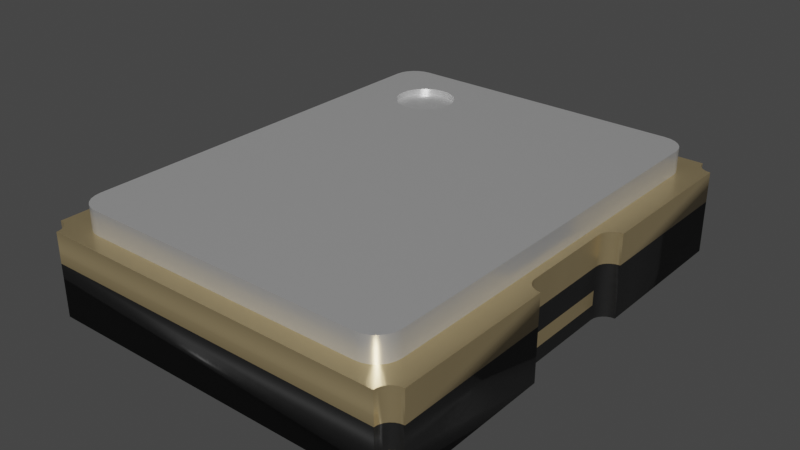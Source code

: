 # Source: Oscillator_SMD_4Pin_1.6x2x0.4mm.blend  (saved by Blender 3.2.14; exported with 4.5.12 LTS)
import bpy
from mathutils import Matrix  # noqa: F401  (used for matrix-valued properties, if any)

bpy.ops.wm.read_factory_settings(use_empty=True)
scene = bpy.context.scene
scene.name = 'Scene'

# ---- collections
col_collection = bpy.data.collections.new('Collection'); scene.collection.children.link(col_collection)

# ---- materials (node trees are filled in below, after node groups)
mat_metal_pins_gold = bpy.data.materials.new('metal_pins_gold')
mat_metal_pins_gold.use_transparent_shadow = False
mat_metal_pins_gold.preview_render_type = 'CUBE'
mat_plastic_chip_detailed = bpy.data.materials.new('plastic_chip_detailed')
mat_plastic_chip_detailed.use_transparent_shadow = False
mat_plastic_chip_detailed.preview_render_type = 'CUBE'
mat_aluminum_lathed = bpy.data.materials.new('aluminum_lathed')
mat_aluminum_lathed.alpha_threshold = 0.0
mat_aluminum_lathed.use_transparent_shadow = False
mat_aluminum_lathed.preview_render_type = 'CUBE'
mat_aluminum_lathed.diffuse_color = (0.6, 0.6, 0.6, 1.0)
mat_aluminum_lathed.specular_color = (0.12, 0.12, 0.12)
mat_aluminum_lathed.roughness = 0.5

# ---- node groups
ng_auto_smooth = bpy.data.node_groups.new('Auto Smooth', 'GeometryNodeTree')
_s = ng_auto_smooth.interface.new_socket(name='Geometry', in_out='OUTPUT', socket_type='NodeSocketGeometry')
_s = ng_auto_smooth.interface.new_socket(name='Geometry', in_out='INPUT', socket_type='NodeSocketGeometry')
_s = ng_auto_smooth.interface.new_socket(name='Angle', in_out='INPUT', socket_type='NodeSocketFloat')
_s.subtype = 'ANGLE'
_s.min_value = 0.0
_s.max_value = 3.142
ng_auto_smooth.is_modifier = True
_N = ng_auto_smooth.nodes; _L = ng_auto_smooth.links
n0 = _N.new('NodeGroupOutput'); n0.name = 'Group Output'; n0.location = (480, -100)
n1 = _N.new('NodeGroupInput'); n1.name = 'Group Input'; n1.location = (-420, -300)
n2 = _N.new('NodeGroupInput'); n2.name = 'Group Input.001'; n2.location = (-60, -100)
n3 = _N.new('GeometryNodeSetShadeSmooth'); n3.name = 'Set Shade Smooth'; n3.location = (120, -100)
n3.domain = 'EDGE'
n4 = _N.new('GeometryNodeSetShadeSmooth'); n4.name = 'Set Shade Smooth.001'; n4.location = (300, -100)
n5 = _N.new('GeometryNodeInputMeshEdgeAngle'); n5.name = 'Edge Angle'; n5.location = (-420, -220)
n6 = _N.new('GeometryNodeInputEdgeSmooth'); n6.name = 'Is Edge Smooth'; n6.location = (-60, -160)
n7 = _N.new('GeometryNodeInputShadeSmooth'); n7.name = 'Is Face Smooth'; n7.location = (-240, -340)
n8 = _N.new('FunctionNodeBooleanMath'); n8.name = 'Boolean Math'; n8.location = (-60, -220)
n9 = _N.new('FunctionNodeCompare'); n9.name = 'Compare'; n9.location = (-240, -180)
n9.operation = 'LESS_EQUAL'
_L.new(n5.outputs[0], n9.inputs[0])
_L.new(n4.outputs[0], n0.inputs[0])
_L.new(n1.outputs[1], n9.inputs[1])
_L.new(n9.outputs[0], n8.inputs[0])
_L.new(n7.outputs[0], n8.inputs[1])
_L.new(n2.outputs[0], n3.inputs[0])
_L.new(n6.outputs[0], n3.inputs[1])
_L.new(n3.outputs[0], n4.inputs[0])
_L.new(n8.outputs[0], n3.inputs[2])
n0.is_active_output = True

# ---- material node trees
mat_metal_pins_gold.use_nodes = True; mat_metal_pins_gold.node_tree.nodes.clear()
_N = mat_metal_pins_gold.node_tree.nodes; _L = mat_metal_pins_gold.node_tree.links
n0 = _N.new('ShaderNodeMapping'); n0.name = 'Mapping'; n0.location = (-1447, -91)
n0.inputs[3].default_value = (4.8, 1.2, 1.1)
n1 = _N.new('ShaderNodeBsdfPrincipled'); n1.name = 'Principled BSDF'; n1.location = (-560, 254)
n1.distribution = 'GGX'
n1.subsurface_method = 'BURLEY'
n1.inputs[1].default_value = 0.7818
n1.inputs[2].default_value = 0.2886
n1.inputs[3].default_value = 1.45
n1.inputs[13].default_value = 0.0
n1.inputs[27].default_value = (0.0, 0.0, 0.0, 1.0)
n1.inputs[28].default_value = 1.0
n2 = _N.new('ShaderNodeOutputMaterial'); n2.name = 'Material Output.002'; n2.location = (-205, 253)
n2.width = 213
n3 = _N.new('ShaderNodeTexNoise'); n3.name = 'Noise Texture.002'; n3.location = (-1228, -73)
n3.inputs[2].default_value = 0.1
n3.inputs[3].default_value = 7.0
n3.inputs[4].default_value = 0.6
n3.inputs[8].default_value = 0.4
n4 = _N.new('ShaderNodeTexCoord'); n4.name = 'Texture Coordinate'; n4.location = (-1636, -116)
n5 = _N.new('ShaderNodeMix'); n5.name = 'Mix.001'; n5.location = (-921, 45)
n5.data_type = 'RGBA'
n5.inputs[6].default_value = (1.0, 0.7849, 0.4141, 1.0)
n5.inputs[7].default_value = (0.1851, 0.1427, 0.0982, 1.0)
n6 = _N.new('ShaderNodeBump'); n6.name = 'Bump.001'; n6.location = (-1001, -227)
n6.inputs[0].default_value = 0.05
n6.inputs[1].default_value = 0.01
n6.inputs[2].default_value = 1.0
_L.new(n1.outputs[0], n2.inputs[0])
_L.new(n3.outputs[0], n6.inputs[3])
_L.new(n0.outputs[0], n3.inputs[0])
_L.new(n3.outputs[0], n5.inputs[0])
_L.new(n4.outputs[3], n0.inputs[0])
_L.new(n5.outputs[2], n1.inputs[0])
_L.new(n6.outputs[0], n1.inputs[5])
n2.is_active_output = True
mat_plastic_chip_detailed.use_nodes = True; mat_plastic_chip_detailed.node_tree.nodes.clear()
_N = mat_plastic_chip_detailed.node_tree.nodes; _L = mat_plastic_chip_detailed.node_tree.links
n0 = _N.new('ShaderNodeTexVoronoi'); n0.name = 'Voronoi Texture'; n0.location = (-17912, 1250)
n1 = _N.new('ShaderNodeOutputMaterial'); n1.name = 'Material Output'; n1.location = (1872, 639)
n2 = _N.new('ShaderNodeNewGeometry'); n2.name = 'Geometry'; n2.location = (961, 1090)
n3 = _N.new('ShaderNodeValToRGB'); n3.name = 'ColorRamp.007'; n3.location = (1181, 773)
while len(n3.color_ramp.elements) > 1: n3.color_ramp.elements.remove(n3.color_ramp.elements[-1])
n3.color_ramp.elements[0].position = 0.3182; n3.color_ramp.elements[0].color = (0.5119, 0.5119, 0.5119, 1.0)
_e = n3.color_ramp.elements.new(0.75); _e.color = (1.0, 0.8921, 0.9277, 1.0)
n4 = _N.new('ShaderNodeTexCoord'); n4.name = 'Texture Coordinate.001'; n4.location = (351, 244)
n5 = _N.new('ShaderNodeBump'); n5.name = 'Bump.001'; n5.location = (1139, 402)
n5.inputs[0].default_value = 0.04
n5.inputs[1].default_value = 1.0
n5.inputs[2].default_value = 1.0
n6 = _N.new('ShaderNodeBsdfPrincipled'); n6.name = 'Principled BSDF'; n6.location = (1501, 615)
n6.distribution = 'GGX'
n6.subsurface_method = 'BURLEY'
n6.inputs[3].default_value = 1.45
n6.inputs[27].default_value = (0.0, 0.0, 0.0, 1.0)
n6.inputs[28].default_value = 1.0
n7 = _N.new('ShaderNodeValToRGB'); n7.name = 'ColorRamp.006'; n7.location = (1181, 1056)
while len(n7.color_ramp.elements) > 1: n7.color_ramp.elements.remove(n7.color_ramp.elements[-1])
n7.color_ramp.elements[0].position = 0.5023; n7.color_ramp.elements[0].color = (0.006974, 0.006974, 0.006974, 1.0)
_e = n7.color_ramp.elements.new(0.5523); _e.color = (0.06171, 0.05594, 0.05776, 1.0)
n8 = _N.new('ShaderNodeTexNoise'); n8.name = 'Noise Texture.002'; n8.location = (690, 352)
n8.inputs[3].default_value = 8.0
n9 = _N.new('ShaderNodeBump'); n9.name = 'Bump'; n9.location = (843, 652)
n9.inputs[0].default_value = 0.1
n9.inputs[1].default_value = 1.0
n9.inputs[2].default_value = 1.0
_L.new(n2.outputs[7], n7.inputs[0])
_L.new(n7.outputs[0], n6.inputs[0])
_L.new(n2.outputs[7], n3.inputs[0])
_L.new(n3.outputs[0], n6.inputs[2])
_L.new(n8.outputs[0], n5.inputs[3])
_L.new(n9.outputs[0], n5.inputs[4])
_L.new(n5.outputs[0], n6.inputs[5])
_L.new(n6.outputs[0], n1.inputs[0])
_L.new(n4.outputs[2], n8.inputs[0])
n1.is_active_output = True
mat_aluminum_lathed.use_nodes = True; mat_aluminum_lathed.node_tree.nodes.clear()
_N = mat_aluminum_lathed.node_tree.nodes; _L = mat_aluminum_lathed.node_tree.links
n0 = _N.new('ShaderNodeOutputMaterial'); n0.name = 'Material Output'; n0.location = (311, 300)
n1 = _N.new('ShaderNodeMapping'); n1.name = 'Mapping'; n1.location = (-765, 243)
n1.inputs[3].default_value = (120.4, 1.0, 1.0)
n2 = _N.new('ShaderNodeTexNoise'); n2.name = 'Noise Texture'; n2.location = (-519, 157)
n2.inputs[2].default_value = 60.0
n2.inputs[3].default_value = 16.0
n2.inputs[4].default_value = 0.8542
n2.inputs[8].default_value = 4.0
n3 = _N.new('ShaderNodeTexCoord'); n3.name = 'Texture Coordinate'; n3.location = (-940, 256)
n4 = _N.new('ShaderNodeValToRGB'); n4.name = 'ColorRamp'; n4.location = (-322, 228)
while len(n4.color_ramp.elements) > 1: n4.color_ramp.elements.remove(n4.color_ramp.elements[-1])
n4.color_ramp.elements[0].position = 0.05909; n4.color_ramp.elements[0].color = (0.0, 0.0, 0.0, 1.0)
_e = n4.color_ramp.elements.new(0.6); _e.color = (1.0, 1.0, 1.0, 1.0)
n5 = _N.new('ShaderNodeBsdfPrincipled'); n5.name = 'Principled BSDF'; n5.location = (36, 293)
n5.distribution = 'GGX'
n5.subsurface_method = 'BURLEY'
n5.inputs[1].default_value = 0.6955
n5.inputs[2].default_value = 0.2841
n5.inputs[3].default_value = 1.45
n5.inputs[13].default_value = 0.7841
n5.inputs[15].default_value = 0.6386
n5.inputs[16].default_value = 0.1205
n5.inputs[20].default_value = 0.0
n5.inputs[27].default_value = (0.0, 0.0, 0.0, 1.0)
n5.inputs[28].default_value = 1.0
_L.new(n5.outputs[0], n0.inputs[0])
_L.new(n1.outputs[0], n2.inputs[0])
_L.new(n2.outputs[1], n4.inputs[0])
_L.new(n4.outputs[0], n5.inputs[0])
_L.new(n3.outputs[2], n1.inputs[0])
n0.is_active_output = True

# ---- world
world_world = bpy.data.worlds.new('World'); scene.world = world_world
world_world.use_nodes = True; world_world.node_tree.nodes.clear()
_N = world_world.node_tree.nodes; _L = world_world.node_tree.links
n0 = _N.new('ShaderNodeOutputWorld'); n0.name = 'World Output'; n0.location = (300, 300)
n1 = _N.new('ShaderNodeBackground'); n1.name = 'Background'; n1.location = (10, 300)
n1.inputs[0].default_value = (0.05088, 0.05088, 0.05088, 1.0)
_L.new(n1.outputs[0], n0.inputs[0])
n0.is_active_output = True
world_world.color = (0.05088, 0.05088, 0.05088)
world_world.use_sun_shadow = False
world_world.sun_shadow_jitter_overblur = 0.0

# ---- meshes
me_shape_9_indexedfaceset = bpy.data.meshes.new('SHAPE_9_IndexedFaceSet')
me_shape_9_indexedfaceset.from_pydata([(0.1033, 0.1378, -0.315), (0.1025, 0.1378, -0.3086), (0.1, 0.1378, -0.3027), (0.09614, 0.1378, -0.2976), (0.09104, 0.1378, -0.2937), (0.08511, 0.1378, -0.2912), (0.07874, 0.1378, -0.2904), (0.07874, 0.08771, -0.2904), (0.1, 0.08771, -0.3027), (-0.09614, 0.1378, 0.2976), (-0.09104, 0.1378, 0.2937), (-0.1033, 0.1378, 0.315), (-0.3763, 0.1378, 0.2976), (-0.3724, 0.1378, 0.3027), (-0.3699, 0.1378, 0.3086), (-0.3691, 0.1378, 0.315), (-0.3691, 0.08771, 0.315), (-0.3724, 0.08771, 0.3027), (-0.3814, 0.08771, 0.2937), (-0.3873, 0.08771, 0.2912), (-0.3937, 0.08771, 0.2904), (-0.3937, 0.08771, -0.2904), (-0.3937, 0.1378, -0.2904), (-0.3691, 0.1378, -0.315), (-0.3699, 0.1378, -0.3086), (-0.3724, 0.1378, -0.3027), (-0.3873, 0.08771, -0.2912), (-0.3814, 0.08771, -0.2937), (-0.3763, 0.08771, -0.2976), (-0.3724, 0.08771, -0.3027), (-0.3699, 0.08771, -0.3086), (-0.3691, 0.08771, -0.315), (-0.1033, 0.1378, -0.315), (-0.08511, 0.1378, -0.2912), (0.3691, 0.08771, -0.315), (0.3814, 0.1378, -0.2937), (0.3763, 0.1378, -0.2976), (0.3763, 0.08771, -0.2976), (0.3814, 0.08771, -0.2937), (0.3937, 0.1378, -0.2904), (0.3699, 0.1378, 0.3086), (0.3724, 0.1378, 0.3027), (0.3937, 0.1378, 0.2904), (0.3724, 0.08771, 0.3027), (0.3699, 0.08771, 0.3086), (0.3691, 0.1378, 0.315), (0.07874, 0.1378, 0.2904), (0.08511, 0.1378, 0.2912), (0.09104, 0.1378, 0.2937), (0.1, 0.1378, 0.3027), (0.1025, 0.1378, 0.3086), (0.1, 0.08771, 0.3027), (0.08511, 0.08771, 0.2912), (0.07874, 0.08771, 0.2904), (-0.07874, 0.1378, 0.2904), (-0.1025, 0.1378, 0.3086), (-0.1, 0.1378, 0.3027), (-0.08511, 0.1378, 0.2912), (0.09614, 0.1378, 0.2976), (0.1033, 0.1378, 0.315), (0.3763, 0.1378, 0.2976), (0.3814, 0.1378, 0.2937), (0.3873, 0.1378, 0.2912), (0.3873, 0.1378, -0.2912), (0.3724, 0.1378, -0.3027), (0.3699, 0.1378, -0.3086), (0.3691, 0.1378, -0.315), (-0.07874, 0.1378, -0.2904), (-0.09104, 0.1378, -0.2937), (-0.09614, 0.1378, -0.2976), (-0.1, 0.1378, -0.3027), (-0.1025, 0.1378, -0.3086), (-0.3763, 0.1378, -0.2976), (-0.3814, 0.1378, -0.2937), (-0.3873, 0.1378, -0.2912), (-0.3937, 0.1378, 0.2904), (-0.3873, 0.1378, 0.2912), (-0.3814, 0.1378, 0.2937), (-0.07874, 0.08771, 0.2904), (0.1025, 0.08771, 0.3086), (0.09104, 0.08771, 0.2937), (0.3724, 0.08771, -0.3027), (0.08511, 0.08771, -0.2912), (0.09104, 0.08771, -0.2937), (0.09614, 0.08771, -0.2976), (-0.08511, 0.08771, -0.2912), (-0.09614, 0.08771, 0.2976), (-0.1, 0.08771, 0.3027), (-0.1025, 0.08771, 0.3086), (-0.3691, 0.000509, 0.315), (-0.3699, 0.000509, 0.3086), (-0.3724, 0.000509, 0.3027), (-0.3763, 0.000509, 0.2976), (-0.3814, 0.000509, 0.2937), (-0.3873, 0.000509, 0.2912), (-0.2165, 0.000509, 0.09843), (-0.2165, 0.04895, 0.09843), (-0.1378, 0.000509, 0.2756), (-0.3226, 0.000509, 0.2756), (-0.3543, 0.04895, 0.257), (-0.3543, 0.04895, 0.09843), (-0.3226, 0.04895, 0.2756), (0.07874, 0.04895, 0.2904), (-0.07874, 0.000509, 0.2904), (0.07874, 0.04895, -0.2904), (0.3937, 0.08771, -0.2904), (0.3873, 0.08771, -0.2912), (-0.3763, 0.08771, 0.2976), (-0.3699, 0.08771, 0.3086), (0.1033, 0.000509, 0.315), (0.07874, 0.000509, 0.2904), (0.1025, 0.000509, 0.3086), (0.09614, 0.08771, 0.2976), (0.3814, 0.08771, 0.2937), (0.3873, 0.08771, 0.2912), (0.1033, 0.08771, -0.315), (0.09614, 0.000509, -0.2976), (0.1, 0.000509, -0.3027), (0.1033, 0.000509, -0.315), (0.1025, 0.08771, -0.3086), (-0.1025, 0.000509, -0.3086), (-0.09614, 0.000509, -0.2976), (-0.09104, 0.000509, -0.2937), (-0.08511, 0.000509, -0.2912), (-0.07874, 0.000509, -0.2904), (-0.07874, 0.08771, -0.2904), (-0.09614, 0.08771, -0.2976), (-0.1025, 0.08771, -0.3086), (-0.1033, 0.08771, -0.315), (-0.3691, 0.04895, -0.315), (-0.1033, 0.000509, -0.315), (-0.3699, 0.04895, -0.3086), (-0.3937, 0.000509, 0.2904), (-0.3691, 0.04895, 0.315), (-0.08511, 0.000509, 0.2912), (-0.1033, 0.08771, 0.315), (-0.08511, 0.08771, 0.2912), (-0.1378, 0.000509, -0.2756), (-0.3543, 0.000509, 0.257), (-0.1033, 0.000509, 0.315), (-0.1025, 0.000509, 0.3086), (-0.1, 0.000509, 0.3027), (-0.09614, 0.000509, 0.2976), (-0.09104, 0.000509, 0.2937), (0.08511, 0.000509, 0.2912), (0.09104, 0.000509, 0.2937), (0.09614, 0.000509, 0.2976), (0.1, 0.000509, 0.3027), (0.3543, 0.000509, -0.09843), (0.1378, 0.000509, -0.09843), (0.1378, 0.000509, -0.2756), (0.07874, 0.000509, -0.2904), (0.08511, 0.000509, -0.2912), (0.09104, 0.000509, -0.2937), (0.1025, 0.000509, -0.3086), (-0.1, 0.000509, -0.3027), (-0.1378, 0.04895, 0.2756), (-0.1378, 0.04895, 0.1772), (-0.1378, 0.000509, 0.1772), (-0.3543, 0.000509, 0.09843), (-0.3937, 0.04895, 0.2904), (-0.3699, 0.04895, 0.3086), (-0.3724, 0.04895, 0.3027), (-0.3763, 0.04895, 0.2976), (-0.3814, 0.04895, 0.2937), (-0.3873, 0.04895, 0.2912), (0.1378, 0.000509, 0.2756), (0.3226, 0.04895, 0.2756), (0.3226, 0.000509, 0.2756), (0.3543, 0.04895, 0.257), (0.1378, 0.04895, 0.09843), (0.3543, 0.04895, 0.09843), (0.1378, 0.04895, 0.2756), (0.3873, 0.04895, 0.2912), (0.3814, 0.04895, 0.2937), (0.3763, 0.04895, 0.2976), (0.1378, 0.04895, -0.09843), (0.3937, 0.04895, -0.2904), (0.3543, 0.04895, -0.257), (0.3226, 0.000509, -0.2756), (0.3691, 0.000509, -0.315), (0.3226, 0.04895, -0.2756), (0.3691, 0.04895, -0.315), (0.3763, 0.04895, -0.2976), (0.3814, 0.04895, -0.2937), (0.3873, 0.04895, -0.2912), (0.3543, 0.04895, -0.09843), (-0.1378, 0.04895, -0.2756), (-0.3691, 0.000509, -0.315), (-0.3543, 0.04895, -0.257), (-0.3543, 0.04895, -0.09843), (-0.3226, 0.04895, -0.2756), (-0.3873, 0.04895, -0.2912), (-0.3763, 0.04895, -0.2976), (-0.1378, 0.04895, -0.09843), (-0.09104, 0.08771, 0.2937), (0.1033, 0.08771, 0.315), (0.3691, 0.08771, 0.315), (0.3763, 0.08771, 0.2976), (0.3937, 0.08771, 0.2904), (0.3699, 0.08771, -0.3086), (-0.09104, 0.08771, -0.2937), (-0.1, 0.08771, -0.3027), (-0.07874, 0.04895, 0.2904), (-0.07874, 0.02473, -0.2904), (-0.07874, 0.02473, 0.2904), (0.07874, 0.02473, -0.2904), (-0.07874, 0.04895, -0.2904), (0.07874, 0.02473, 0.2904), (0.3937, 0.04895, 0.2904), (0.3873, 0.000509, 0.2912), (0.3691, 0.000509, 0.315), (0.3691, 0.04895, 0.315), (0.3937, 0.000509, 0.2904), (0.3543, 0.000509, 0.09843), (0.1378, 0.000509, 0.09843), (0.3814, 0.000509, 0.2937), (0.3763, 0.000509, 0.2976), (0.3724, 0.000509, 0.3027), (0.3699, 0.000509, 0.3086), (0.3543, 0.000509, 0.257), (0.3699, 0.04895, 0.3086), (0.3724, 0.04895, 0.3027), (0.3814, 0.000509, -0.2937), (0.3873, 0.000509, -0.2912), (0.3937, 0.000509, -0.2904), (0.3699, 0.04895, -0.3086), (0.3699, 0.000509, -0.3086), (0.3724, 0.000509, -0.3027), (0.3763, 0.000509, -0.2976), (0.3543, 0.000509, -0.257), (0.1378, 0.04895, -0.2756), (0.3724, 0.04895, -0.3027), (-0.1378, 0.000509, -0.09843), (-0.3226, 0.000509, -0.2756), (-0.3937, 0.000509, -0.2904), (-0.3763, 0.000509, -0.2976), (-0.3724, 0.000509, -0.3027), (-0.3724, 0.04895, -0.3027), (-0.3814, 0.04895, -0.2937), (-0.3937, 0.04895, -0.2904), (-0.3543, 0.000509, -0.257), (-0.3543, 0.000509, -0.09843), (-0.3873, 0.000509, -0.2912), (-0.3814, 0.000509, -0.2937), (-0.3699, 0.000509, -0.3086), (-0.2686, 0.1772, 0.1099), (-0.2805, 0.1772, 0.1149), (-0.2907, 0.1772, 0.1227), (-0.3051, 0.1772, 0.1575), (-0.3034, 0.1772, 0.1702), (-0.2805, 0.1772, 0.2001), (-0.2686, 0.1772, 0.205), (-0.2686, 0.1673, 0.1099), (-0.3051, 0.1673, 0.1575), (-0.2907, 0.1673, 0.1923), (-0.2805, 0.1673, 0.2001), (-0.2686, 0.1673, 0.205), (0.3642, 0.1772, -0.2362), (0.3642, 0.1378, -0.2362), (0.3248, 0.1378, -0.2756), (0.3526, 0.1378, -0.2641), (0.3589, 0.1378, -0.2559), (0.3628, 0.1378, -0.2464), (0.3248, 0.1772, -0.2756), (0.3589, 0.1772, -0.2559), (-0.3526, 0.1378, -0.2641), (-0.3445, 0.1378, -0.2703), (-0.335, 0.1378, -0.2742), (-0.3642, 0.1772, -0.2362), (-0.3526, 0.1772, -0.2641), (-0.3445, 0.1772, -0.2703), (-0.3248, 0.1772, -0.2756), (-0.3248, 0.1378, 0.2756), (-0.3589, 0.1378, 0.2559), (-0.3628, 0.1378, 0.2464), (-0.3642, 0.1378, 0.2362), (-0.3248, 0.1772, 0.2756), (-0.3445, 0.1772, 0.2703), (-0.3589, 0.1772, 0.2559), (-0.3628, 0.1772, 0.2464), (0.3248, 0.1772, 0.2756), (0.3248, 0.1378, 0.2756), (0.3589, 0.1378, 0.2559), (0.3642, 0.1378, 0.2362), (0.335, 0.1772, 0.2742), (0.3445, 0.1772, 0.2703), (0.3526, 0.1772, 0.2641), (0.3628, 0.1772, 0.2464), (0.3589, 0.1772, 0.2559), (0.3642, 0.1772, 0.2362), (-0.335, 0.1772, 0.2742), (-0.3526, 0.1772, 0.2641), (-0.3642, 0.1772, 0.2362), (-0.3628, 0.1772, -0.2464), (-0.3589, 0.1772, -0.2559), (-0.335, 0.1772, -0.2742), (0.335, 0.1772, -0.2742), (0.3445, 0.1772, -0.2703), (0.3526, 0.1772, -0.2641), (0.3628, 0.1772, -0.2464), (-0.2559, 0.1772, 0.1083), (-0.2985, 0.1772, 0.1329), (-0.3034, 0.1772, 0.1447), (-0.2985, 0.1772, 0.1821), (-0.2907, 0.1772, 0.1923), (-0.2313, 0.1772, 0.2001), (-0.2211, 0.1772, 0.1923), (-0.2133, 0.1772, 0.1821), (-0.2084, 0.1772, 0.1702), (-0.2084, 0.1772, 0.1447), (-0.2313, 0.1772, 0.1149), (-0.2432, 0.1772, 0.1099), (0.335, 0.1378, 0.2742), (0.3445, 0.1378, 0.2703), (0.3526, 0.1378, 0.2641), (0.3628, 0.1378, 0.2464), (-0.335, 0.1378, 0.2742), (-0.3445, 0.1378, 0.2703), (-0.3526, 0.1378, 0.2641), (-0.3642, 0.1378, -0.2362), (-0.3628, 0.1378, -0.2464), (-0.3589, 0.1378, -0.2559), (-0.3248, 0.1378, -0.2756), (0.335, 0.1378, -0.2742), (0.3445, 0.1378, -0.2703), (-0.2559, 0.1772, 0.2067), (-0.2432, 0.1772, 0.205), (-0.2067, 0.1772, 0.1575), (-0.2133, 0.1772, 0.1329), (-0.2211, 0.1772, 0.1227), (-0.2559, 0.1673, 0.2067), (-0.2133, 0.1673, 0.1821), (-0.2084, 0.1673, 0.1702), (-0.2084, 0.1673, 0.1447), (-0.2211, 0.1673, 0.1227), (-0.2559, 0.1673, 0.1083), (-0.2432, 0.1673, 0.205), (-0.2313, 0.1673, 0.2001), (-0.2211, 0.1673, 0.1923), (-0.2067, 0.1673, 0.1575), (-0.2133, 0.1673, 0.1329), (-0.2313, 0.1673, 0.1149), (-0.2432, 0.1673, 0.1099), (-0.2805, 0.1673, 0.1149), (-0.2907, 0.1673, 0.1227), (-0.2985, 0.1673, 0.1329), (-0.3034, 0.1673, 0.1447), (-0.3034, 0.1673, 0.1702), (-0.2985, 0.1673, 0.1821)], [], [(5, 6, 7), (5, 7, 82), (4, 82, 83), (4, 5, 82), (3, 83, 84), (3, 4, 83), (2, 84, 8), (2, 3, 84), (1, 8, 119), (1, 2, 8), (0, 119, 115), (0, 1, 119), (57, 54, 78), (57, 78, 136), (10, 136, 195), (10, 57, 136), (9, 195, 86), (9, 10, 195), (56, 86, 87), (56, 9, 86), (55, 87, 88), (55, 56, 87), (11, 88, 135), (11, 55, 88), (11, 135, 16), (11, 16, 15), (14, 15, 16), (14, 16, 108), (13, 108, 17), (13, 14, 108), (12, 17, 107), (12, 13, 17), (77, 107, 18), (77, 12, 107), (76, 18, 19), (76, 77, 18), (75, 19, 20), (75, 76, 19), (75, 20, 21), (75, 21, 22), (74, 22, 21), (74, 21, 26), (73, 26, 27), (73, 74, 26), (72, 27, 28), (72, 73, 27), (25, 28, 29), (25, 72, 28), (24, 29, 30), (24, 25, 29), (23, 30, 31), (23, 24, 30), (23, 31, 128), (23, 128, 32), (71, 32, 128), (71, 128, 127), (70, 127, 202), (70, 71, 127), (69, 202, 126), (69, 70, 202), (68, 126, 201), (68, 69, 126), (33, 201, 85), (33, 68, 201), (67, 85, 125), (67, 33, 85), (67, 125, 7), (67, 7, 6), (0, 115, 34), (0, 34, 66), (65, 66, 34), (65, 34, 200), (64, 200, 81), (64, 65, 200), (36, 81, 37), (36, 64, 81), (35, 37, 38), (35, 36, 37), (63, 38, 106), (63, 35, 38), (39, 106, 105), (39, 63, 106), (39, 105, 199), (39, 199, 42), (62, 42, 199), (62, 199, 114), (61, 114, 113), (61, 62, 114), (60, 113, 198), (60, 61, 113), (41, 198, 43), (41, 60, 198), (40, 43, 44), (40, 41, 43), (45, 44, 197), (45, 40, 44), (45, 197, 196), (45, 196, 59), (50, 59, 196), (50, 196, 79), (49, 79, 51), (49, 50, 79), (58, 51, 112), (58, 49, 51), (48, 112, 80), (48, 58, 112), (47, 80, 52), (47, 48, 80), (46, 52, 53), (46, 47, 52), (46, 53, 78), (46, 78, 54), (71, 23, 32), (71, 24, 23), (70, 25, 24), (70, 24, 71), (69, 72, 25), (69, 25, 70), (68, 73, 72), (68, 72, 69), (76, 22, 74), (76, 75, 22), (77, 74, 73), (77, 76, 74), (65, 0, 66), (65, 1, 0), (64, 2, 1), (64, 1, 65), (36, 3, 2), (36, 2, 64), (35, 3, 36), (35, 4, 3), (10, 77, 73), (10, 12, 77), (10, 73, 68), (10, 9, 12), (56, 13, 12), (56, 12, 9), (55, 14, 13), (55, 15, 14), (55, 13, 56), (57, 10, 68), (57, 68, 33), (11, 15, 55), (54, 33, 67), (54, 57, 33), (46, 67, 6), (46, 54, 67), (47, 46, 6), (47, 6, 5), (48, 47, 5), (48, 5, 4), (41, 49, 58), (41, 50, 49), (41, 58, 60), (61, 58, 48), (61, 4, 35), (61, 48, 4), (61, 60, 58), (40, 50, 41), (62, 35, 63), (62, 61, 35), (42, 63, 39), (42, 62, 63), (45, 59, 50), (45, 50, 40), (127, 31, 128), (127, 30, 31), (202, 29, 30), (202, 30, 127), (126, 28, 29), (126, 29, 202), (201, 27, 28), (201, 28, 126), (19, 21, 26), (19, 20, 21), (18, 26, 27), (18, 19, 26), (200, 115, 34), (200, 119, 115), (81, 119, 200), (81, 8, 119), (37, 8, 81), (37, 84, 8), (38, 84, 37), (38, 83, 84), (195, 18, 27), (195, 86, 107), (195, 107, 18), (195, 27, 201), (87, 107, 86), (87, 17, 107), (136, 195, 201), (136, 201, 85), (88, 17, 87), (88, 16, 108), (88, 108, 17), (78, 85, 125), (78, 136, 85), (135, 16, 88), (53, 125, 7), (53, 78, 125), (52, 7, 82), (52, 53, 7), (80, 52, 82), (80, 82, 83), (113, 112, 80), (113, 83, 38), (113, 80, 83), (113, 198, 112), (43, 79, 51), (43, 51, 112), (43, 112, 198), (114, 38, 106), (114, 106, 105), (114, 113, 38), (44, 79, 43), (197, 196, 79), (197, 79, 44), (199, 114, 105), (132, 160, 165), (94, 165, 164), (94, 132, 165), (93, 164, 163), (93, 94, 164), (92, 93, 163), (91, 163, 162), (91, 162, 161), (91, 92, 163), (90, 91, 161), (89, 161, 133), (89, 90, 161), (101, 89, 133), (101, 98, 89), (156, 98, 101), (156, 97, 98), (157, 97, 156), (157, 158, 97), (96, 158, 157), (96, 95, 158), (100, 95, 96), (100, 159, 95), (99, 159, 100), (99, 138, 159), (160, 138, 99), (160, 132, 138), (138, 92, 91), (138, 93, 92), (138, 94, 93), (138, 132, 94), (98, 90, 89), (98, 91, 90), (98, 138, 91), (159, 138, 98), (158, 98, 97), (95, 159, 98), (95, 98, 158), (99, 165, 160), (99, 164, 165), (99, 163, 164), (99, 162, 163), (101, 161, 162), (101, 133, 161), (101, 162, 99), (100, 101, 99), (157, 156, 101), (96, 101, 100), (96, 157, 101), (78, 53, 102), (78, 102, 203), (205, 208, 110), (205, 110, 103), (125, 104, 7), (125, 207, 104), (204, 151, 206), (204, 124, 151), (185, 177, 105), (185, 105, 106), (184, 106, 38), (184, 185, 106), (183, 38, 37), (183, 184, 38), (232, 37, 81), (232, 183, 37), (226, 81, 200), (226, 232, 81), (182, 200, 34), (182, 226, 200), (165, 160, 20), (165, 20, 19), (165, 19, 18), (164, 165, 18), (163, 18, 107), (163, 164, 18), (162, 107, 17), (162, 163, 107), (161, 17, 108), (161, 162, 17), (133, 108, 16), (133, 161, 108), (52, 102, 53), (144, 110, 208), (144, 208, 102), (144, 102, 52), (145, 52, 80), (145, 144, 52), (146, 80, 112), (146, 145, 80), (147, 112, 51), (147, 146, 112), (111, 51, 79), (111, 147, 51), (109, 79, 196), (109, 111, 79), (109, 212, 211), (196, 197, 212), (196, 212, 109), (221, 212, 197), (221, 197, 44), (222, 44, 43), (222, 221, 44), (175, 43, 198), (175, 222, 43), (174, 198, 113), (174, 175, 198), (173, 113, 114), (173, 174, 113), (209, 114, 199), (209, 173, 114), (209, 177, 225), (209, 225, 213), (199, 105, 177), (199, 177, 209), (118, 180, 182), (115, 182, 34), (115, 118, 182), (154, 118, 115), (154, 115, 119), (117, 119, 8), (117, 154, 119), (116, 8, 84), (116, 117, 8), (153, 84, 83), (153, 116, 84), (104, 82, 7), (152, 83, 82), (152, 153, 83), (152, 82, 104), (206, 152, 104), (151, 152, 206), (85, 207, 125), (123, 124, 204), (123, 204, 207), (123, 207, 85), (122, 85, 201), (122, 123, 85), (121, 201, 126), (121, 122, 201), (155, 126, 202), (155, 121, 126), (120, 202, 127), (120, 155, 202), (130, 127, 128), (130, 120, 127), (129, 130, 128), (129, 188, 130), (31, 129, 128), (131, 129, 31), (131, 31, 30), (238, 30, 29), (238, 29, 28), (238, 131, 30), (193, 238, 28), (239, 28, 27), (239, 27, 26), (239, 193, 28), (192, 239, 26), (240, 26, 21), (240, 192, 26), (160, 235, 240), (160, 132, 235), (20, 240, 21), (20, 160, 240), (133, 135, 139), (133, 139, 89), (16, 135, 133), (140, 139, 135), (140, 135, 88), (141, 88, 87), (141, 140, 88), (142, 87, 86), (142, 141, 87), (143, 86, 195), (143, 142, 86), (203, 136, 78), (134, 195, 136), (134, 143, 195), (134, 136, 203), (205, 134, 203), (103, 134, 205), (242, 241, 235), (130, 188, 234), (137, 130, 234), (120, 130, 137), (155, 120, 137), (121, 155, 137), (122, 121, 137), (123, 122, 137), (124, 123, 137), (233, 124, 137), (150, 152, 151), (150, 153, 152), (150, 116, 153), (150, 117, 116), (150, 154, 117), (150, 118, 154), (95, 233, 242), (95, 242, 159), (132, 242, 235), (132, 159, 242), (138, 159, 132), (158, 233, 95), (149, 150, 151), (149, 151, 124), (149, 124, 233), (179, 118, 150), (180, 118, 179), (141, 142, 97), (143, 97, 142), (134, 158, 97), (134, 97, 143), (140, 141, 97), (103, 158, 134), (139, 97, 98), (139, 98, 89), (139, 140, 97), (215, 233, 158), (215, 149, 233), (148, 225, 230), (148, 149, 215), (110, 215, 158), (110, 158, 103), (166, 110, 144), (166, 144, 145), (166, 145, 146), (166, 146, 147), (166, 147, 111), (166, 215, 110), (109, 166, 111), (214, 148, 215), (168, 166, 109), (213, 214, 220), (211, 168, 109), (213, 225, 214), (214, 225, 148), (172, 215, 170), (172, 166, 215), (167, 166, 172), (167, 168, 166), (212, 168, 167), (212, 211, 168), (169, 213, 209), (169, 220, 213), (171, 220, 169), (171, 214, 220), (170, 214, 171), (170, 215, 214), (167, 170, 171), (167, 172, 170), (169, 167, 171), (222, 167, 169), (222, 169, 175), (174, 175, 169), (173, 174, 169), (221, 167, 222), (209, 173, 169), (212, 167, 221), (176, 150, 231), (176, 149, 150), (186, 149, 176), (186, 148, 149), (178, 148, 186), (178, 230, 148), (177, 230, 178), (177, 225, 230), (181, 180, 182), (181, 179, 180), (231, 179, 181), (231, 150, 179), (181, 176, 231), (181, 186, 176), (178, 186, 181), (184, 178, 183), (232, 178, 181), (232, 183, 178), (185, 178, 184), (226, 232, 181), (182, 226, 181), (177, 178, 185), (187, 233, 194), (187, 137, 233), (191, 137, 187), (191, 234, 137), (129, 234, 191), (129, 188, 234), (189, 235, 240), (189, 241, 235), (190, 241, 189), (190, 242, 241), (194, 242, 190), (194, 233, 242), (189, 240, 192), (189, 192, 239), (189, 239, 193), (189, 193, 238), (191, 238, 131), (191, 131, 129), (191, 189, 238), (190, 189, 191), (194, 191, 187), (194, 190, 191), (199, 106, 105), (199, 114, 106), (207, 203, 205), (207, 205, 204), (102, 203, 207), (102, 207, 104), (208, 102, 104), (208, 104, 206), (205, 208, 206), (205, 206, 204), (104, 204, 206), (104, 207, 204), (102, 205, 203), (102, 208, 205), (219, 211, 212), (219, 212, 221), (218, 221, 222), (218, 219, 221), (217, 222, 175), (217, 218, 222), (216, 175, 174), (216, 174, 173), (216, 217, 175), (210, 173, 209), (210, 216, 173), (213, 210, 209), (168, 214, 215), (168, 215, 166), (220, 214, 168), (218, 220, 168), (218, 217, 220), (216, 220, 217), (210, 220, 216), (219, 218, 168), (213, 220, 210), (211, 219, 168), (224, 225, 177), (224, 177, 185), (223, 185, 184), (223, 224, 185), (229, 184, 183), (229, 223, 184), (228, 183, 232), (228, 229, 183), (227, 232, 226), (227, 228, 232), (180, 226, 182), (180, 227, 226), (179, 150, 149), (179, 149, 148), (230, 179, 148), (223, 229, 230), (228, 179, 230), (228, 230, 229), (224, 223, 230), (227, 179, 228), (180, 179, 227), (225, 224, 230), (245, 188, 129), (245, 129, 131), (237, 131, 238), (237, 245, 131), (236, 238, 193), (236, 237, 238), (244, 193, 239), (244, 236, 193), (243, 239, 192), (243, 244, 239), (235, 192, 240), (235, 243, 192), (241, 243, 235), (241, 244, 243), (241, 236, 244), (241, 237, 236), (234, 245, 237), (234, 188, 245), (234, 237, 241), (242, 234, 241), (233, 137, 234), (233, 234, 242), (246, 301, 336), (246, 336, 253), (247, 253, 344), (247, 246, 253), (248, 344, 345), (248, 247, 344), (302, 345, 346), (302, 248, 345), (303, 346, 347), (303, 302, 346), (249, 347, 254), (249, 303, 347), (250, 254, 348), (250, 249, 254), (304, 348, 349), (304, 250, 348), (305, 349, 255), (305, 304, 349), (251, 255, 256), (251, 305, 255), (252, 256, 257), (252, 251, 256), (326, 257, 331), (326, 252, 257), (290, 258, 259), (290, 259, 284), (324, 264, 260), (324, 297, 264), (325, 298, 297), (325, 297, 324), (261, 299, 298), (261, 298, 325), (262, 265, 299), (262, 299, 261), (263, 300, 265), (263, 265, 262), (259, 258, 300), (259, 300, 263), (272, 323, 260), (272, 260, 264), (321, 269, 320), (321, 294, 269), (322, 295, 294), (322, 294, 321), (266, 270, 295), (266, 295, 322), (267, 271, 270), (267, 270, 266), (268, 296, 271), (268, 271, 267), (323, 272, 296), (323, 296, 268), (293, 276, 320), (293, 320, 269), (317, 277, 273), (317, 291, 277), (318, 278, 291), (318, 291, 317), (319, 292, 278), (319, 278, 318), (274, 279, 292), (274, 292, 319), (275, 280, 279), (275, 279, 274), (276, 293, 280), (276, 280, 275), (277, 281, 282), (277, 282, 273), (316, 290, 284), (316, 288, 290), (283, 289, 288), (283, 288, 316), (315, 287, 289), (315, 289, 283), (314, 286, 287), (314, 287, 315), (313, 285, 286), (313, 286, 314), (282, 281, 285), (282, 285, 313), (277, 291, 278), (293, 278, 292), (293, 292, 279), (293, 279, 280), (293, 277, 278), (305, 277, 293), (251, 277, 305), (304, 305, 293), (252, 277, 251), (250, 304, 293), (326, 277, 252), (249, 250, 293), (327, 277, 326), (303, 249, 293), (302, 303, 293), (306, 277, 327), (269, 301, 246), (269, 246, 247), (269, 247, 248), (269, 248, 302), (269, 312, 301), (269, 302, 293), (270, 269, 294), (270, 294, 295), (271, 269, 270), (272, 271, 296), (272, 269, 271), (272, 330, 311), (272, 311, 312), (272, 312, 269), (281, 306, 307), (281, 307, 308), (281, 308, 309), (281, 309, 328), (281, 328, 310), (281, 277, 306), (288, 289, 287), (290, 285, 281), (290, 286, 285), (290, 287, 286), (290, 281, 310), (290, 288, 287), (290, 310, 329), (264, 330, 272), (264, 329, 330), (258, 290, 329), (258, 329, 264), (300, 258, 264), (298, 264, 297), (298, 300, 264), (299, 265, 300), (299, 300, 298), (273, 318, 317), (276, 319, 318), (276, 274, 319), (276, 275, 274), (276, 318, 273), (266, 321, 320), (266, 322, 321), (267, 266, 320), (323, 320, 276), (323, 268, 267), (323, 276, 273), (323, 267, 320), (316, 315, 283), (284, 282, 313), (284, 313, 314), (284, 314, 315), (284, 315, 316), (260, 284, 259), (260, 273, 282), (260, 323, 273), (260, 282, 284), (263, 260, 259), (325, 324, 260), (325, 260, 263), (261, 263, 262), (261, 325, 263), (327, 326, 331), (327, 331, 337), (306, 337, 338), (306, 327, 337), (307, 338, 339), (307, 306, 338), (308, 339, 332), (308, 307, 339), (309, 332, 333), (309, 308, 332), (328, 333, 340), (328, 309, 333), (310, 340, 334), (310, 328, 340), (329, 334, 341), (329, 310, 334), (330, 341, 335), (330, 329, 341), (311, 335, 342), (311, 330, 335), (312, 342, 343), (312, 311, 342), (301, 343, 336), (301, 312, 343), (339, 337, 331), (339, 338, 337), (339, 333, 332), (339, 340, 333), (339, 334, 340), (339, 341, 334), (339, 335, 341), (339, 342, 335), (339, 343, 342), (339, 336, 343), (339, 253, 336), (339, 344, 253), (339, 345, 344), (339, 346, 345), (339, 347, 346), (339, 254, 347), (339, 348, 254), (339, 349, 348), (339, 255, 349), (339, 256, 255), (339, 257, 256), (339, 331, 257)])
me_shape_9_indexedfaceset.polygons.foreach_set('use_smooth', [True] * 805)
me_shape_9_indexedfaceset.polygons.foreach_set('material_index', [0, 0, 0, 0, 0, 0, 0, 0, 0, 0, 0, 0, 0, 0, 0, 0, 0, 0, 0, 0, 0, 0, 0, 0, 0, 0, 0, 0, 0, 0, 0, 0, 0, 0, 0, 0, 0, 0, 0, 0, 0, 0, 0, 0, 0, 0, 0, 0, 0, 0, 0, 0, 0, 0, 0, 0, 0, 0, 0, 0, 0, 0, 0, 0, 0, 0, 0, 0, 0, 0, 0, 0, 0, 0, 0, 0, 0, 0, 0, 0, 0, 0, 0, 0, 0, 0, 0, 0, 0, 0, 0, 0, 0, 0, 0, 0, 0, 0, 0, 0, 0, 0, 0, 0, 0, 0, 0, 0, 0, 0, 0, 0, 0, 0, 0, 0, 0, 0, 0, 0, 0, 0, 0, 0, 0, 0, 0, 0, 0, 0, 0, 0, 0, 0, 0, 0, 0, 0, 0, 0, 0, 0, 0, 0, 0, 0, 0, 0, 0, 0, 0, 0, 0, 0, 0, 0, 0, 0, 0, 0, 0, 0, 0, 0, 0, 0, 0, 0, 0, 0, 0, 0, 0, 0, 0, 0, 0, 0, 0, 0, 0, 0, 0, 0, 0, 0, 0, 0, 0, 0, 0, 0, 0, 0, 0, 0, 0, 0, 0, 0, 0, 0, 0, 0, 0, 0, 0, 0, 0, 0, 0, 0, 0, 0, 0, 0, 0, 0, 0, 0, 0, 0, 0, 0, 0, 0, 0, 0, 0, 0, 0, 0, 0, 0, 0, 0, 0, 0, 0, 0, 0, 0, 0, 0, 0, 0, 0, 0, 0, 0, 0, 0, 0, 0, 0, 0, 0, 0, 0, 0, 0, 0, 0, 0, 0, 0, 0, 0, 1, 1, 1, 1, 1, 1, 1, 1, 1, 1, 1, 1, 1, 1, 1, 1, 1, 1, 1, 1, 1, 1, 1, 1, 1, 1, 1, 1, 1, 1, 1, 1, 1, 1, 1, 1, 1, 1, 1, 1, 1, 1, 1, 1, 1, 1, 1, 1, 1, 1, 1, 1, 1, 1, 1, 1, 1, 1, 1, 1, 1, 1, 1, 1, 1, 1, 1, 1, 1, 1, 1, 1, 1, 1, 1, 1, 1, 1, 1, 1, 1, 1, 1, 1, 1, 1, 1, 1, 1, 1, 1, 1, 1, 1, 1, 1, 1, 1, 1, 1, 1, 1, 1, 1, 1, 1, 1, 1, 1, 1, 1, 1, 1, 1, 1, 1, 1, 1, 1, 1, 1, 1, 1, 1, 1, 1, 1, 1, 1, 1, 1, 1, 1, 1, 1, 1, 1, 1, 1, 1, 1, 1, 1, 1, 1, 1, 1, 1, 1, 1, 1, 1, 1, 1, 1, 1, 1, 1, 1, 1, 1, 1, 1, 1, 1, 1, 1, 1, 1, 1, 1, 1, 1, 1, 1, 1, 1, 1, 1, 1, 1, 1, 1, 1, 1, 1, 1, 1, 1, 1, 1, 1, 1, 1, 1, 1, 1, 1, 1, 1, 1, 1, 1, 1, 1, 1, 1, 1, 1, 1, 1, 1, 1, 1, 1, 1, 1, 1, 1, 1, 1, 1, 1, 1, 1, 1, 1, 1, 1, 1, 1, 1, 1, 1, 1, 1, 1, 1, 1, 1, 1, 1, 1, 1, 1, 1, 1, 1, 1, 1, 1, 1, 1, 1, 1, 1, 1, 1, 1, 1, 1, 1, 1, 0, 0, 0, 0, 0, 0, 0, 0, 0, 0, 0, 0, 0, 0, 0, 0, 0, 0, 0, 0, 0, 0, 0, 0, 0, 0, 0, 0, 0, 0, 0, 0, 0, 0, 0, 0, 0, 0, 0, 0, 0, 0, 0, 0, 0, 0, 0, 0, 0, 0, 0, 0, 0, 0, 0, 0, 0, 0, 0, 0, 0, 0, 0, 0, 0, 0, 0, 0, 0, 0, 2, 2, 2, 2, 2, 2, 2, 2, 2, 2, 2, 2, 2, 2, 2, 2, 2, 2, 2, 2, 2, 2, 2, 2, 2, 2, 2, 2, 2, 2, 2, 2, 2, 2, 2, 2, 2, 2, 2, 2, 2, 2, 2, 2, 2, 2, 2, 2, 2, 2, 2, 2, 2, 2, 2, 2, 2, 2, 2, 2, 2, 2, 2, 2, 2, 2, 2, 2, 2, 2, 2, 2, 2, 2, 2, 2, 2, 2, 2, 2, 2, 2, 2, 2, 2, 2, 2, 2, 2, 2, 2, 2, 2, 2, 2, 2, 2, 2, 2, 2, 2, 2, 2, 2, 2, 2, 2, 2, 2, 2, 2, 2, 2, 2, 2, 2, 2, 2, 2, 2, 2, 2, 2, 2, 2, 2, 2, 2, 2, 2, 2, 2, 2, 2, 2, 2, 2, 2, 2, 2, 2, 2, 2, 2, 2, 2, 2, 2, 2, 2, 2, 2, 2, 2, 2, 2, 2, 2, 2, 2, 2, 2, 2, 2, 2, 2, 2, 2, 2, 2, 2, 2, 2, 2, 2, 2, 2, 2, 2, 2, 2, 2, 2, 2, 2, 2, 2, 2, 2, 2, 2, 2, 2, 2, 2, 2, 2, 2, 2, 2, 2, 2, 2, 2])
_uv = me_shape_9_indexedfaceset.uv_layers.new(name='UVMap')
_uv.uv.foreach_set('vector', [1.0, 0.2588, 1.0, 0.0, 0.0, 0.0, 1.0, 0.2588, 0.0, 0.0, 0.0, 0.2588, 1.0, 0.5, 0.0, 0.2588, 0.0, 0.5, 1.0, 0.5, 1.0, 0.2588, 0.0, 0.2588, 1.0, 0.7071, 0.0, 0.5, 0.0, 0.7071, 1.0, 0.7071, 1.0, 0.5, 0.0, 0.5, 1.0, 0.866, 0.0, 0.7071, 0.0, 0.866, 1.0, 0.866, 1.0, 0.7071, 0.0, 0.7071, 1.0, 0.9659, 0.0, 0.866, 0.0, 0.9659, 1.0, 0.9659, 1.0, 0.866, 0.0, 0.866, 1.0, 1.0, 0.0, 0.9659, 0.0, 1.0, 1.0, 1.0, 1.0, 0.9659, 0.0, 0.9659, 1.0, 0.7412, 1.0, 1.0, 0.0, 1.0, 1.0, 0.7412, 0.0, 1.0, 0.0, 0.7412, 1.0, 0.5, 0.0, 0.7412, 0.0, 0.5, 1.0, 0.5, 1.0, 0.7412, 0.0, 0.7412, 1.0, 0.2929, 0.0, 0.5, 0.0, 0.2929, 1.0, 0.2929, 1.0, 0.5, 0.0, 0.5, 1.0, 0.134, 0.0, 0.2929, 0.0, 0.134, 1.0, 0.134, 1.0, 0.2929, 0.0, 0.2929, 1.0, 0.03407, 0.0, 0.134, 0.0, 0.03407, 1.0, 0.03407, 1.0, 0.134, 0.0, 0.134, 1.0, 0.0, 0.0, 0.03407, 0.0, 0.0, 1.0, 0.0, 1.0, 0.03407, 0.0, 0.03407, 1.0, 1.0, 1.0, 0.0, 0.0, 0.0, 1.0, 1.0, 0.0, 0.0, 0.0, 1.0, 1.0, 0.9659, 1.0, 1.0, 0.0, 1.0, 1.0, 0.9659, 0.0, 1.0, 0.0, 0.9659, 1.0, 0.866, 0.0, 0.9659, 0.0, 0.866, 1.0, 0.866, 1.0, 0.9659, 0.0, 0.9659, 1.0, 0.7071, 0.0, 0.866, 0.0, 0.7071, 1.0, 0.7071, 1.0, 0.866, 0.0, 0.866, 1.0, 0.5, 0.0, 0.7071, 0.0, 0.5, 1.0, 0.5, 1.0, 0.7071, 0.0, 0.7071, 1.0, 0.2588, 0.0, 0.5, 0.0, 0.2588, 1.0, 0.2588, 1.0, 0.5, 0.0, 0.5, 1.0, 0.0, 0.0, 0.2588, 0.0, 0.0, 1.0, 0.0, 1.0, 0.2588, 0.0, 0.2588, 1.0, 1.0, 1.0, 0.0, 0.0, 0.0, 1.0, 1.0, 0.0, 0.0, 0.0, 1.0, 1.0, 0.2588, 1.0, 0.0, 0.0, 0.0, 1.0, 0.2588, 0.0, 0.0, 0.0, 0.2588, 1.0, 0.5, 0.0, 0.2588, 0.0, 0.5, 1.0, 0.5, 1.0, 0.2588, 0.0, 0.2588, 1.0, 0.7071, 0.0, 0.5, 0.0, 0.7071, 1.0, 0.7071, 1.0, 0.5, 0.0, 0.5, 1.0, 0.866, 0.0, 0.7071, 0.0, 0.866, 1.0, 0.866, 1.0, 0.7071, 0.0, 0.7071, 1.0, 0.9659, 0.0, 0.866, 0.0, 0.9659, 1.0, 0.9659, 1.0, 0.866, 0.0, 0.866, 1.0, 1.0, 0.0, 0.9659, 0.0, 1.0, 1.0, 1.0, 1.0, 0.9659, 0.0, 0.9659, 0.0, 1.0, 0.0, 0.0, 1.0, 0.0, 0.0, 1.0, 1.0, 0.0, 1.0, 1.0, 1.0, 0.03407, 1.0, 0.0, 0.0, 0.0, 1.0, 0.03407, 0.0, 0.0, 0.0, 0.03407, 1.0, 0.134, 0.0, 0.03407, 0.0, 0.134, 1.0, 0.134, 1.0, 0.03407, 0.0, 0.03407, 1.0, 0.2929, 0.0, 0.134, 0.0, 0.2929, 1.0, 0.2929, 1.0, 0.134, 0.0, 0.134, 1.0, 0.5, 0.0, 0.2929, 0.0, 0.5, 1.0, 0.5, 1.0, 0.2929, 0.0, 0.2929, 1.0, 0.7412, 0.0, 0.5, 0.0, 0.7412, 1.0, 0.7412, 1.0, 0.5, 0.0, 0.5, 1.0, 1.0, 0.0, 0.7412, 0.0, 1.0, 1.0, 1.0, 1.0, 0.7412, 0.0, 0.7412, 0.0, 1.0, 0.0, 0.0, 1.0, 0.0, 0.0, 1.0, 1.0, 0.0, 1.0, 1.0, 0.0, 1.0, 0.0, 0.0, 1.0, 0.0, 0.0, 1.0, 1.0, 0.0, 1.0, 1.0, 1.0, 0.03407, 1.0, 0.0, 0.0, 0.0, 1.0, 0.03407, 0.0, 0.0, 0.0, 0.03407, 1.0, 0.134, 0.0, 0.03407, 0.0, 0.134, 1.0, 0.134, 1.0, 0.03407, 0.0, 0.03407, 1.0, 0.2929, 0.0, 0.134, 0.0, 0.2929, 1.0, 0.2929, 1.0, 0.134, 0.0, 0.134, 1.0, 0.5, 0.0, 0.2929, 0.0, 0.5, 1.0, 0.5, 1.0, 0.2929, 0.0, 0.2929, 1.0, 0.7412, 0.0, 0.5, 0.0, 0.7412, 1.0, 0.7412, 1.0, 0.5, 0.0, 0.5, 1.0, 1.0, 0.0, 0.7412, 0.0, 1.0, 1.0, 1.0, 1.0, 0.7412, 0.0, 0.7412, 0.0, 1.0, 0.0, 0.0, 1.0, 0.0, 0.0, 1.0, 1.0, 0.0, 1.0, 1.0, 1.0, 0.7412, 1.0, 1.0, 0.0, 1.0, 1.0, 0.7412, 0.0, 1.0, 0.0, 0.7412, 1.0, 0.5, 0.0, 0.7412, 0.0, 0.5, 1.0, 0.5, 1.0, 0.7412, 0.0, 0.7412, 1.0, 0.2929, 0.0, 0.5, 0.0, 0.2929, 1.0, 0.2929, 1.0, 0.5, 0.0, 0.5, 1.0, 0.134, 0.0, 0.2929, 0.0, 0.134, 1.0, 0.134, 1.0, 0.2929, 0.0, 0.2929, 1.0, 0.03407, 0.0, 0.134, 0.0, 0.03407, 1.0, 0.03407, 1.0, 0.134, 0.0, 0.134, 1.0, 0.0, 0.0, 0.03407, 0.0, 0.0, 1.0, 0.0, 1.0, 0.03407, 0.0, 0.03407, 1.0, 1.0, 1.0, 0.0, 0.0, 0.0, 1.0, 1.0, 0.0, 0.0, 0.0, 1.0, 1.0, 0.9659, 1.0, 1.0, 0.0, 1.0, 1.0, 0.9659, 0.0, 1.0, 0.0, 0.9659, 1.0, 0.866, 0.0, 0.9659, 0.0, 0.866, 1.0, 0.866, 1.0, 0.9659, 0.0, 0.9659, 1.0, 0.7071, 0.0, 0.866, 0.0, 0.7071, 1.0, 0.7071, 1.0, 0.866, 0.0, 0.866, 1.0, 0.5, 0.0, 0.7071, 0.0, 0.5, 1.0, 0.5, 1.0, 0.7071, 0.0, 0.7071, 1.0, 0.2588, 0.0, 0.5, 0.0, 0.2588, 1.0, 0.2588, 1.0, 0.5, 0.0, 0.5, 1.0, 0.0, 0.0, 0.2588, 0.0, 0.0, 1.0, 0.0, 1.0, 0.2588, 0.0, 0.2588, 1.0, 1.0, 1.0, 0.0, 0.0, 0.0, 1.0, 1.0, 0.0, 0.0, 0.0, 1.0, 0.3698, 0.01011, 0.03125, 0.0, 0.3688, 0.0, 0.3698, 0.01011, 0.03019, 0.01011, 0.03125, 0.0, 0.3729, 0.01953, 0.02706, 0.01953, 0.03019, 0.01011, 0.3729, 0.01953, 0.03019, 0.01011, 0.3698, 0.01011, 0.3779, 0.02762, 0.0221, 0.02762, 0.02706, 0.01953, 0.3779, 0.02762, 0.02706, 0.01953, 0.3729, 0.01953, 0.3844, 0.03383, 0.01562, 0.03383, 0.0221, 0.02762, 0.3844, 0.03383, 0.0221, 0.02762, 0.3779, 0.02762, 0.008088, 0.9623, 0.0, 0.03906, 0.008088, 0.03773, 0.008088, 0.9623, 0.0, 0.9609, 0.0, 0.03906, 0.01562, 0.9662, 0.008088, 0.03773, 0.01562, 0.03383, 0.01562, 0.9662, 0.008088, 0.9623, 0.008088, 0.03773, 0.9698, 0.01011, 0.6313, 0.0, 0.9688, 0.0, 0.9698, 0.01011, 0.6302, 0.01011, 0.6313, 0.0, 0.9729, 0.01953, 0.6271, 0.01953, 0.6302, 0.01011, 0.9729, 0.01953, 0.6302, 0.01011, 0.9698, 0.01011, 0.9779, 0.02762, 0.6221, 0.02762, 0.6271, 0.01953, 0.9779, 0.02762, 0.6271, 0.01953, 0.9729, 0.01953, 0.9844, 0.03383, 0.6221, 0.02762, 0.9779, 0.02762, 0.9844, 0.03383, 0.6156, 0.03383, 0.6221, 0.02762, 0.3844, 0.9662, 0.01562, 0.9662, 0.01562, 0.03383, 0.3844, 0.9662, 0.0221, 0.9724, 0.01562, 0.9662, 0.3844, 0.9662, 0.01562, 0.03383, 0.3844, 0.03383, 0.3844, 0.9662, 0.3779, 0.9724, 0.0221, 0.9724, 0.3729, 0.9805, 0.02706, 0.9805, 0.0221, 0.9724, 0.3729, 0.9805, 0.0221, 0.9724, 0.3779, 0.9724, 0.3698, 0.9899, 0.03019, 0.9899, 0.02706, 0.9805, 0.3698, 0.9899, 0.03125, 1.0, 0.03019, 0.9899, 0.3698, 0.9899, 0.02706, 0.9805, 0.3729, 0.9805, 0.3919, 0.9623, 0.3844, 0.9662, 0.3844, 0.03383, 0.3919, 0.9623, 0.3844, 0.03383, 0.3919, 0.03773, 0.3688, 1.0, 0.03125, 1.0, 0.3698, 0.9899, 0.4, 0.9609, 0.3919, 0.03773, 0.4, 0.03906, 0.4, 0.9609, 0.3919, 0.9623, 0.3919, 0.03773, 0.6, 0.9609, 0.4, 0.03906, 0.6, 0.03906, 0.6, 0.9609, 0.4, 0.9609, 0.4, 0.03906, 0.6081, 0.9623, 0.6, 0.9609, 0.6, 0.03906, 0.6081, 0.9623, 0.6, 0.03906, 0.6081, 0.03773, 0.6156, 0.9662, 0.6081, 0.9623, 0.6081, 0.03773, 0.6156, 0.9662, 0.6081, 0.03773, 0.6156, 0.03383, 0.9729, 0.9805, 0.6271, 0.9805, 0.6221, 0.9724, 0.9729, 0.9805, 0.6302, 0.9899, 0.6271, 0.9805, 0.9729, 0.9805, 0.6221, 0.9724, 0.9779, 0.9724, 0.9844, 0.9662, 0.6221, 0.9724, 0.6156, 0.9662, 0.9844, 0.9662, 0.6156, 0.03383, 0.9844, 0.03383, 0.9844, 0.9662, 0.6156, 0.9662, 0.6156, 0.03383, 0.9844, 0.9662, 0.9779, 0.9724, 0.6221, 0.9724, 0.9698, 0.9899, 0.6302, 0.9899, 0.9729, 0.9805, 0.9919, 0.9623, 0.9844, 0.03383, 0.9919, 0.03773, 0.9919, 0.9623, 0.9844, 0.9662, 0.9844, 0.03383, 1.0, 0.9609, 0.9919, 0.03773, 1.0, 0.03906, 1.0, 0.9609, 0.9919, 0.9623, 0.9919, 0.03773, 0.9688, 1.0, 0.6313, 1.0, 0.6302, 0.9899, 0.9688, 1.0, 0.6302, 0.9899, 0.9698, 0.9899, 0.3698, 0.01011, 0.03125, 0.0, 0.3688, 0.0, 0.3698, 0.01011, 0.03019, 0.01011, 0.03125, 0.0, 0.3729, 0.01953, 0.02706, 0.01953, 0.03019, 0.01011, 0.3729, 0.01953, 0.03019, 0.01011, 0.3698, 0.01011, 0.3779, 0.02762, 0.0221, 0.02762, 0.02706, 0.01953, 0.3779, 0.02762, 0.02706, 0.01953, 0.3729, 0.01953, 0.3844, 0.03383, 0.01562, 0.03383, 0.0221, 0.02762, 0.3844, 0.03383, 0.0221, 0.02762, 0.3779, 0.02762, 0.008088, 0.9623, 0.0, 0.03906, 0.008088, 0.03773, 0.008088, 0.9623, 0.0, 0.9609, 0.0, 0.03906, 0.01562, 0.9662, 0.008088, 0.03773, 0.01562, 0.03383, 0.01562, 0.9662, 0.008088, 0.9623, 0.008088, 0.03773, 0.9698, 0.01011, 0.6313, 0.0, 0.9688, 0.0, 0.9698, 0.01011, 0.6302, 0.01011, 0.6313, 0.0, 0.9729, 0.01953, 0.6302, 0.01011, 0.9698, 0.01011, 0.9729, 0.01953, 0.6271, 0.01953, 0.6302, 0.01011, 0.9779, 0.02762, 0.6271, 0.01953, 0.9729, 0.01953, 0.9779, 0.02762, 0.6221, 0.02762, 0.6271, 0.01953, 0.9844, 0.03383, 0.6221, 0.02762, 0.9779, 0.02762, 0.9844, 0.03383, 0.6156, 0.03383, 0.6221, 0.02762, 0.3844, 0.9662, 0.01562, 0.9662, 0.01562, 0.03383, 0.3844, 0.9662, 0.3779, 0.9724, 0.0221, 0.9724, 0.3844, 0.9662, 0.0221, 0.9724, 0.01562, 0.9662, 0.3844, 0.9662, 0.01562, 0.03383, 0.3844, 0.03383, 0.3729, 0.9805, 0.0221, 0.9724, 0.3779, 0.9724, 0.3729, 0.9805, 0.02706, 0.9805, 0.0221, 0.9724, 0.3919, 0.9623, 0.3844, 0.9662, 0.3844, 0.03383, 0.3919, 0.9623, 0.3844, 0.03383, 0.3919, 0.03773, 0.3698, 0.9899, 0.02706, 0.9805, 0.3729, 0.9805, 0.3698, 0.9899, 0.03125, 1.0, 0.03019, 0.9899, 0.3698, 0.9899, 0.03019, 0.9899, 0.02706, 0.9805, 0.4, 0.9609, 0.3919, 0.03773, 0.4, 0.03906, 0.4, 0.9609, 0.3919, 0.9623, 0.3919, 0.03773, 0.3688, 1.0, 0.03125, 1.0, 0.3698, 0.9899, 0.6, 0.9609, 0.4, 0.03906, 0.6, 0.03906, 0.6, 0.9609, 0.4, 0.9609, 0.4, 0.03906, 0.6081, 0.9623, 0.6, 0.03906, 0.6081, 0.03773, 0.6081, 0.9623, 0.6, 0.9609, 0.6, 0.03906, 0.6156, 0.9662, 0.6081, 0.9623, 0.6081, 0.03773, 0.6156, 0.9662, 0.6081, 0.03773, 0.6156, 0.03383, 0.9844, 0.9662, 0.6221, 0.9724, 0.6156, 0.9662, 0.9844, 0.9662, 0.6156, 0.03383, 0.9844, 0.03383, 0.9844, 0.9662, 0.6156, 0.9662, 0.6156, 0.03383, 0.9844, 0.9662, 0.9779, 0.9724, 0.6221, 0.9724, 0.9729, 0.9805, 0.6302, 0.9899, 0.6271, 0.9805, 0.9729, 0.9805, 0.6271, 0.9805, 0.6221, 0.9724, 0.9729, 0.9805, 0.6221, 0.9724, 0.9779, 0.9724, 0.9919, 0.9623, 0.9844, 0.03383, 0.9919, 0.03773, 0.9919, 0.9623, 0.9919, 0.03773, 1.0, 0.03906, 0.9919, 0.9623, 0.9844, 0.9662, 0.9844, 0.03383, 0.9698, 0.9899, 0.6302, 0.9899, 0.9729, 0.9805, 0.9688, 1.0, 0.6313, 1.0, 0.6302, 0.9899, 0.9688, 1.0, 0.6302, 0.9899, 0.9698, 0.9899, 1.0, 0.9609, 0.9919, 0.9623, 1.0, 0.03906, 0.003872, 0.461, 0.003872, 0.5225, 0.01196, 0.5225, 0.01196, 0.461, 0.01196, 0.5225, 0.0195, 0.5225, 0.01196, 0.461, 0.003872, 0.461, 0.01196, 0.5225, 0.0195, 0.461, 0.0195, 0.5225, 0.02597, 0.5225, 0.0195, 0.461, 0.01196, 0.461, 0.0195, 0.5225, 0.02597, 0.461, 0.0195, 0.461, 0.02597, 0.5225, 0.461, 0.8813, 0.5225, 0.8749, 0.5225, 0.8813, 0.461, 0.8813, 0.5225, 0.8813, 0.5225, 0.8889, 0.461, 0.8813, 0.461, 0.8749, 0.5225, 0.8749, 0.461, 0.8889, 0.461, 0.8813, 0.5225, 0.8889, 0.461, 0.897, 0.5225, 0.8889, 0.5225, 0.897, 0.461, 0.897, 0.461, 0.8889, 0.5225, 0.8889, 0.09421, 0.5225, 0.03512, 0.461, 0.03512, 0.5225, 0.09421, 0.5225, 0.09421, 0.461, 0.03512, 0.461, 0.3289, 0.5225, 0.09421, 0.461, 0.09421, 0.5225, 0.3289, 0.5225, 0.3289, 0.461, 0.09421, 0.461, 0.5225, 0.722, 0.461, 0.847, 0.5225, 0.847, 0.5225, 0.722, 0.461, 0.722, 0.461, 0.847, 0.2289, 0.5225, 0.3289, 0.461, 0.3289, 0.5225, 0.2289, 0.5225, 0.2289, 0.461, 0.3289, 0.461, 0.05387, 0.5225, 0.2289, 0.461, 0.2289, 0.5225, 0.05387, 0.5225, 0.05387, 0.461, 0.2289, 0.461, 0.5225, 0.8234, 0.461, 0.622, 0.5225, 0.622, 0.5225, 0.8234, 0.461, 0.8234, 0.461, 0.622, 0.003872, 0.5225, 0.05387, 0.461, 0.05387, 0.5225, 0.003872, 0.5225, 0.003872, 0.461, 0.05387, 0.461, 0.05387, 0.8234, 0.02597, 0.8749, 0.03094, 0.8813, 0.05387, 0.8234, 0.0195, 0.8699, 0.02597, 0.8749, 0.05387, 0.8234, 0.01196, 0.8668, 0.0195, 0.8699, 0.05387, 0.8234, 0.003872, 0.8657, 0.01196, 0.8668, 0.09421, 0.847, 0.03406, 0.8889, 0.03512, 0.897, 0.09421, 0.847, 0.03094, 0.8813, 0.03406, 0.8889, 0.09421, 0.847, 0.05387, 0.8234, 0.03094, 0.8813, 0.05387, 0.622, 0.05387, 0.8234, 0.09421, 0.847, 0.3289, 0.722, 0.09421, 0.847, 0.3289, 0.847, 0.2289, 0.622, 0.05387, 0.622, 0.09421, 0.847, 0.2289, 0.622, 0.09421, 0.847, 0.3289, 0.722, 0.05387, 0.8234, 0.01196, 0.8668, 0.003872, 0.8657, 0.05387, 0.8234, 0.0195, 0.8699, 0.01196, 0.8668, 0.05387, 0.8234, 0.02597, 0.8749, 0.0195, 0.8699, 0.05387, 0.8234, 0.03094, 0.8813, 0.02597, 0.8749, 0.09421, 0.847, 0.03406, 0.8889, 0.03094, 0.8813, 0.09421, 0.847, 0.03512, 0.897, 0.03406, 0.8889, 0.09421, 0.847, 0.03094, 0.8813, 0.05387, 0.8234, 0.05387, 0.622, 0.09421, 0.847, 0.05387, 0.8234, 0.3289, 0.722, 0.3289, 0.847, 0.09421, 0.847, 0.2289, 0.622, 0.09421, 0.847, 0.05387, 0.622, 0.2289, 0.622, 0.3289, 0.722, 0.09421, 0.847, 0.4039, 0.5718, 0.6039, 0.5718, 0.6039, 0.5225, 0.4039, 0.5718, 0.6039, 0.5225, 0.4039, 0.5225, 0.4039, 0.4918, 0.6039, 0.4918, 0.6039, 0.461, 0.4039, 0.4918, 0.6039, 0.461, 0.4039, 0.461, 0.4039, 0.5718, 0.6039, 0.5225, 0.6039, 0.5718, 0.4039, 0.5718, 0.4039, 0.5225, 0.6039, 0.5225, 0.4039, 0.4918, 0.6039, 0.461, 0.6039, 0.4918, 0.4039, 0.4918, 0.4039, 0.461, 0.6039, 0.461, 0.9958, 0.5225, 1.004, 0.5225, 1.004, 0.5718, 0.9958, 0.5225, 1.004, 0.5718, 0.9958, 0.5718, 0.9882, 0.5225, 0.9958, 0.5718, 0.9882, 0.5718, 0.9882, 0.5225, 0.9958, 0.5225, 0.9958, 0.5718, 0.9818, 0.5225, 0.9882, 0.5718, 0.9818, 0.5718, 0.9818, 0.5225, 0.9882, 0.5225, 0.9882, 0.5718, 0.5225, 0.1126, 0.5718, 0.1191, 0.5718, 0.1126, 0.5225, 0.1126, 0.5225, 0.1191, 0.5718, 0.1191, 0.5225, 0.1051, 0.5718, 0.1126, 0.5718, 0.1051, 0.5225, 0.1051, 0.5225, 0.1126, 0.5718, 0.1126, 0.5225, 0.09696, 0.5718, 0.1051, 0.5718, 0.09696, 0.5225, 0.09696, 0.5225, 0.1051, 0.5718, 0.1051, 0.01196, 0.5225, 0.003872, 0.5225, 0.003872, 0.5718, 0.01196, 0.5225, 0.003872, 0.5718, 0.01196, 0.5718, 0.01196, 0.5225, 0.01196, 0.5718, 0.0195, 0.5718, 0.0195, 0.5225, 0.01196, 0.5225, 0.0195, 0.5718, 0.02597, 0.5225, 0.0195, 0.5718, 0.02597, 0.5718, 0.02597, 0.5225, 0.0195, 0.5225, 0.0195, 0.5718, 0.5225, 0.8813, 0.5718, 0.8749, 0.5718, 0.8813, 0.5225, 0.8813, 0.5225, 0.8749, 0.5718, 0.8749, 0.5225, 0.8889, 0.5718, 0.8813, 0.5718, 0.8889, 0.5225, 0.8889, 0.5225, 0.8813, 0.5718, 0.8813, 0.5225, 0.897, 0.5718, 0.8889, 0.5718, 0.897, 0.5225, 0.897, 0.5225, 0.8889, 0.5718, 0.8889, 0.612, 0.5718, 0.6039, 0.5225, 0.6039, 0.5718, 0.612, 0.461, 0.6039, 0.461, 0.6039, 0.4918, 0.612, 0.461, 0.6039, 0.4918, 0.6039, 0.5225, 0.612, 0.461, 0.6039, 0.5225, 0.612, 0.5718, 0.6195, 0.461, 0.612, 0.5718, 0.6195, 0.5718, 0.6195, 0.461, 0.612, 0.461, 0.612, 0.5718, 0.626, 0.461, 0.6195, 0.5718, 0.626, 0.5718, 0.626, 0.461, 0.6195, 0.461, 0.6195, 0.5718, 0.461, 0.8813, 0.5718, 0.8749, 0.5718, 0.8813, 0.461, 0.8813, 0.461, 0.8749, 0.5718, 0.8749, 0.461, 0.8889, 0.5718, 0.8813, 0.5718, 0.8889, 0.461, 0.8889, 0.461, 0.8813, 0.5718, 0.8813, 0.461, 0.897, 0.5718, 0.8889, 0.5718, 0.897, 0.461, 0.897, 0.461, 0.8889, 0.5718, 0.8889, 0.6351, 0.461, 0.9726, 0.5225, 0.9726, 0.461, 0.6351, 0.5718, 0.9726, 0.5718, 0.9726, 0.5225, 0.6351, 0.5718, 0.9726, 0.5225, 0.6351, 0.461, 0.5225, 0.8889, 0.5225, 0.897, 0.5718, 0.897, 0.5225, 0.8889, 0.5718, 0.897, 0.5718, 0.8889, 0.5225, 0.8813, 0.5718, 0.8889, 0.5718, 0.8813, 0.5225, 0.8813, 0.5225, 0.8889, 0.5718, 0.8889, 0.5225, 0.8749, 0.5718, 0.8813, 0.5718, 0.8749, 0.5225, 0.8749, 0.5225, 0.8813, 0.5718, 0.8813, 0.9882, 0.5225, 0.9818, 0.5718, 0.9882, 0.5718, 0.9882, 0.5225, 0.9818, 0.5225, 0.9818, 0.5718, 0.9958, 0.5225, 0.9882, 0.5718, 0.9958, 0.5718, 0.9958, 0.5225, 0.9882, 0.5225, 0.9882, 0.5718, 1.004, 0.5225, 0.9958, 0.5718, 1.004, 0.5718, 1.004, 0.5225, 0.9958, 0.5225, 0.9958, 0.5718, 0.5225, 0.8657, 0.5225, 0.1282, 0.461, 0.1282, 0.5225, 0.8657, 0.461, 0.1282, 0.461, 0.8657, 0.5718, 0.8657, 0.5718, 0.1282, 0.5225, 0.1282, 0.5718, 0.8657, 0.5225, 0.1282, 0.5225, 0.8657, 0.6351, 0.461, 0.9726, 0.461, 0.9726, 0.5225, 0.6351, 0.5718, 0.9726, 0.5225, 0.9726, 0.5718, 0.6351, 0.5718, 0.6351, 0.461, 0.9726, 0.5225, 0.461, 0.1051, 0.461, 0.09696, 0.5718, 0.09696, 0.461, 0.1051, 0.5718, 0.09696, 0.5718, 0.1051, 0.461, 0.1126, 0.5718, 0.1051, 0.5718, 0.1126, 0.461, 0.1126, 0.461, 0.1051, 0.5718, 0.1051, 0.461, 0.1191, 0.5718, 0.1126, 0.5718, 0.1191, 0.461, 0.1191, 0.461, 0.1126, 0.5718, 0.1126, 0.6195, 0.461, 0.626, 0.5718, 0.6195, 0.5718, 0.6195, 0.461, 0.626, 0.461, 0.626, 0.5718, 0.6039, 0.5225, 0.612, 0.5718, 0.6039, 0.5718, 0.612, 0.461, 0.6195, 0.5718, 0.612, 0.5718, 0.612, 0.461, 0.6195, 0.461, 0.6195, 0.5718, 0.612, 0.461, 0.612, 0.5718, 0.6039, 0.5225, 0.6039, 0.4918, 0.612, 0.461, 0.6039, 0.5225, 0.6039, 0.461, 0.612, 0.461, 0.6039, 0.4918, 0.3958, 0.5718, 0.4039, 0.5225, 0.4039, 0.5718, 0.3958, 0.461, 0.4039, 0.461, 0.4039, 0.4918, 0.3958, 0.461, 0.4039, 0.4918, 0.4039, 0.5225, 0.3958, 0.461, 0.4039, 0.5225, 0.3958, 0.5718, 0.3882, 0.461, 0.3958, 0.5718, 0.3882, 0.5718, 0.3882, 0.461, 0.3958, 0.461, 0.3958, 0.5718, 0.3818, 0.461, 0.3882, 0.5718, 0.3818, 0.5718, 0.3818, 0.461, 0.3882, 0.461, 0.3882, 0.5718, 0.461, 0.1126, 0.5718, 0.1191, 0.5718, 0.1126, 0.461, 0.1126, 0.461, 0.1191, 0.5718, 0.1191, 0.461, 0.1051, 0.5718, 0.1126, 0.5718, 0.1051, 0.461, 0.1051, 0.461, 0.1126, 0.5718, 0.1126, 0.461, 0.09696, 0.5718, 0.1051, 0.5718, 0.09696, 0.461, 0.09696, 0.461, 0.1051, 0.5718, 0.1051, 0.03512, 0.5225, 0.3726, 0.461, 0.3726, 0.5718, 0.03512, 0.5225, 0.03512, 0.461, 0.3726, 0.461, 0.03512, 0.5718, 0.03512, 0.5225, 0.3726, 0.5718, 0.5225, 0.1051, 0.5225, 0.09696, 0.5718, 0.09696, 0.5225, 0.1051, 0.5718, 0.09696, 0.5718, 0.1051, 0.5225, 0.1126, 0.5718, 0.1051, 0.5718, 0.1126, 0.5225, 0.1126, 0.5718, 0.1126, 0.5718, 0.1191, 0.5225, 0.1126, 0.5225, 0.1051, 0.5718, 0.1051, 0.5225, 0.1191, 0.5225, 0.1126, 0.5718, 0.1191, 0.0195, 0.5225, 0.02597, 0.5718, 0.0195, 0.5718, 0.0195, 0.5225, 0.0195, 0.5718, 0.01196, 0.5718, 0.0195, 0.5225, 0.02597, 0.5225, 0.02597, 0.5718, 0.01196, 0.5225, 0.0195, 0.5225, 0.01196, 0.5718, 0.003872, 0.5225, 0.01196, 0.5718, 0.003872, 0.5718, 0.003872, 0.5225, 0.01196, 0.5225, 0.01196, 0.5718, 0.5225, 0.8657, 0.461, 0.1282, 0.5225, 0.1282, 0.5225, 0.8657, 0.461, 0.8657, 0.461, 0.1282, 0.5718, 0.8657, 0.5225, 0.1282, 0.5718, 0.1282, 0.5718, 0.8657, 0.5225, 0.8657, 0.5225, 0.1282, 0.03512, 0.5225, 0.3726, 0.5718, 0.3726, 0.461, 0.03512, 0.5225, 0.3726, 0.461, 0.03512, 0.461, 0.03512, 0.5718, 0.3726, 0.5718, 0.03512, 0.5225, 0.461, 0.8889, 0.461, 0.897, 0.5718, 0.897, 0.461, 0.8889, 0.5718, 0.897, 0.5718, 0.8889, 0.461, 0.8813, 0.5718, 0.8889, 0.5718, 0.8813, 0.461, 0.8813, 0.461, 0.8889, 0.5718, 0.8889, 0.461, 0.8749, 0.5718, 0.8813, 0.5718, 0.8749, 0.461, 0.8749, 0.461, 0.8813, 0.5718, 0.8813, 0.3882, 0.461, 0.3818, 0.5718, 0.3882, 0.5718, 0.3882, 0.461, 0.3818, 0.461, 0.3818, 0.5718, 0.4039, 0.5225, 0.3958, 0.5718, 0.4039, 0.5718, 0.3958, 0.461, 0.3882, 0.5718, 0.3958, 0.5718, 0.3958, 0.461, 0.3882, 0.461, 0.3882, 0.5718, 0.3958, 0.461, 0.3958, 0.5718, 0.4039, 0.5225, 0.4039, 0.4918, 0.3958, 0.461, 0.4039, 0.5225, 0.4039, 0.461, 0.3958, 0.461, 0.4039, 0.4918, 0.05387, 0.372, 0.05387, 0.1705, 0.003872, 0.1282, 0.3726, 0.09696, 0.03512, 0.09696, 0.09421, 0.147, 0.3289, 0.147, 0.3726, 0.09696, 0.09421, 0.147, 0.3737, 0.1051, 0.3726, 0.09696, 0.3289, 0.147, 0.3768, 0.1126, 0.3737, 0.1051, 0.3289, 0.147, 0.3818, 0.1191, 0.3768, 0.1126, 0.3289, 0.147, 0.3882, 0.124, 0.3818, 0.1191, 0.3289, 0.147, 0.3958, 0.1271, 0.3882, 0.124, 0.3289, 0.147, 0.4039, 0.1282, 0.3958, 0.1271, 0.3289, 0.147, 0.3289, 0.372, 0.4039, 0.1282, 0.3289, 0.147, 0.6789, 0.147, 0.612, 0.1271, 0.6039, 0.1282, 0.6789, 0.147, 0.6195, 0.124, 0.612, 0.1271, 0.6789, 0.147, 0.626, 0.1191, 0.6195, 0.124, 0.6789, 0.147, 0.6309, 0.1126, 0.626, 0.1191, 0.6789, 0.147, 0.6341, 0.1051, 0.6309, 0.1126, 0.6789, 0.147, 0.6351, 0.09696, 0.6341, 0.1051, 0.2289, 0.622, 0.3289, 0.372, 0.05387, 0.372, 0.2289, 0.622, 0.05387, 0.372, 0.05387, 0.622, 0.003872, 0.8657, 0.05387, 0.372, 0.003872, 0.1282, 0.003872, 0.8657, 0.05387, 0.622, 0.05387, 0.372, 0.05387, 0.8234, 0.05387, 0.622, 0.003872, 0.8657, 0.3289, 0.722, 0.3289, 0.372, 0.2289, 0.622, 0.6789, 0.372, 0.6789, 0.147, 0.6039, 0.1282, 0.6789, 0.372, 0.6039, 0.1282, 0.4039, 0.1282, 0.6789, 0.372, 0.4039, 0.1282, 0.3289, 0.372, 0.9135, 0.147, 0.6351, 0.09696, 0.6789, 0.147, 0.9726, 0.09696, 0.6351, 0.09696, 0.9135, 0.147, 0.3768, 0.8813, 0.3818, 0.8749, 0.3289, 0.847, 0.3882, 0.8699, 0.3289, 0.847, 0.3818, 0.8749, 0.3958, 0.8668, 0.3289, 0.722, 0.3289, 0.847, 0.3958, 0.8668, 0.3289, 0.847, 0.3882, 0.8699, 0.3737, 0.8889, 0.3768, 0.8813, 0.3289, 0.847, 0.4039, 0.8657, 0.3289, 0.722, 0.3958, 0.8668, 0.3726, 0.897, 0.3289, 0.847, 0.09421, 0.847, 0.3726, 0.897, 0.09421, 0.847, 0.03512, 0.897, 0.3726, 0.897, 0.3737, 0.8889, 0.3289, 0.847, 0.6789, 0.622, 0.3289, 0.372, 0.3289, 0.722, 0.6789, 0.622, 0.6789, 0.372, 0.3289, 0.372, 0.9539, 0.372, 1.004, 0.1282, 0.9539, 0.1705, 0.9539, 0.372, 0.6789, 0.372, 0.6789, 0.622, 0.6039, 0.8657, 0.6789, 0.622, 0.3289, 0.722, 0.6039, 0.8657, 0.3289, 0.722, 0.4039, 0.8657, 0.6789, 0.847, 0.6039, 0.8657, 0.612, 0.8668, 0.6789, 0.847, 0.612, 0.8668, 0.6195, 0.8699, 0.6789, 0.847, 0.6195, 0.8699, 0.626, 0.8749, 0.6789, 0.847, 0.626, 0.8749, 0.6309, 0.8813, 0.6789, 0.847, 0.6309, 0.8813, 0.6341, 0.8889, 0.6789, 0.847, 0.6789, 0.622, 0.6039, 0.8657, 0.6351, 0.897, 0.6789, 0.847, 0.6341, 0.8889, 0.9539, 0.622, 0.9539, 0.372, 0.6789, 0.622, 0.9135, 0.847, 0.6789, 0.847, 0.6351, 0.897, 1.004, 0.8657, 0.9539, 0.622, 0.9539, 0.8234, 0.9726, 0.897, 0.9135, 0.847, 0.6351, 0.897, 1.004, 0.8657, 1.004, 0.1282, 0.9539, 0.622, 0.9539, 0.622, 1.004, 0.1282, 0.9539, 0.372, 0.5225, 0.847, 0.461, 0.622, 0.5225, 0.622, 0.5225, 0.847, 0.461, 0.847, 0.461, 0.622, 0.9135, 0.5225, 0.6789, 0.461, 0.6789, 0.5225, 0.9135, 0.5225, 0.9135, 0.461, 0.6789, 0.461, 0.9726, 0.5225, 0.9135, 0.461, 0.9135, 0.5225, 0.9726, 0.5225, 0.9726, 0.461, 0.9135, 0.461, 0.9539, 0.5225, 1.004, 0.461, 1.004, 0.5225, 0.9539, 0.5225, 0.9539, 0.461, 1.004, 0.461, 0.5225, 0.622, 0.461, 0.8234, 0.5225, 0.8234, 0.5225, 0.622, 0.461, 0.622, 0.461, 0.8234, 0.6789, 0.5225, 0.9539, 0.461, 0.9539, 0.5225, 0.6789, 0.5225, 0.6789, 0.461, 0.9539, 0.461, 0.9135, 0.847, 0.6789, 0.622, 0.9539, 0.622, 0.9135, 0.847, 0.6789, 0.847, 0.6789, 0.622, 0.9539, 0.8234, 0.9135, 0.847, 0.9539, 0.622, 0.9768, 0.8813, 0.9135, 0.847, 0.9539, 0.8234, 0.9768, 0.8813, 0.9539, 0.8234, 0.9818, 0.8749, 0.9882, 0.8699, 0.9818, 0.8749, 0.9539, 0.8234, 0.9958, 0.8668, 0.9882, 0.8699, 0.9539, 0.8234, 0.9737, 0.8889, 0.9135, 0.847, 0.9768, 0.8813, 1.004, 0.8657, 0.9958, 0.8668, 0.9539, 0.8234, 0.9726, 0.897, 0.9135, 0.847, 0.9737, 0.8889, 0.5225, 0.372, 0.461, 0.147, 0.5225, 0.147, 0.5225, 0.372, 0.461, 0.372, 0.461, 0.147, 0.9539, 0.5225, 0.6789, 0.461, 0.6789, 0.5225, 0.9539, 0.5225, 0.9539, 0.461, 0.6789, 0.461, 0.5225, 0.1705, 0.461, 0.372, 0.5225, 0.372, 0.5225, 0.1705, 0.461, 0.1705, 0.461, 0.372, 1.004, 0.5225, 0.9539, 0.461, 0.9539, 0.5225, 1.004, 0.5225, 1.004, 0.461, 0.9539, 0.461, 0.9135, 0.5225, 0.9726, 0.461, 0.9726, 0.5225, 0.9135, 0.5225, 0.9135, 0.461, 0.9726, 0.461, 0.6789, 0.5225, 0.9135, 0.461, 0.9135, 0.5225, 0.6789, 0.5225, 0.6789, 0.461, 0.9135, 0.461, 0.9135, 0.147, 0.6789, 0.372, 0.6789, 0.147, 0.9135, 0.147, 0.9539, 0.372, 0.6789, 0.372, 0.9539, 0.1705, 0.9539, 0.372, 0.9135, 0.147, 0.9882, 0.124, 0.9539, 0.1705, 0.9818, 0.1191, 0.9768, 0.1126, 0.9539, 0.1705, 0.9135, 0.147, 0.9768, 0.1126, 0.9818, 0.1191, 0.9539, 0.1705, 0.9958, 0.1271, 0.9539, 0.1705, 0.9882, 0.124, 0.9737, 0.1051, 0.9768, 0.1126, 0.9135, 0.147, 0.9726, 0.09696, 0.9737, 0.1051, 0.9135, 0.147, 1.004, 0.1282, 0.9539, 0.1705, 0.9958, 0.1271, 0.5225, 0.147, 0.461, 0.372, 0.5225, 0.372, 0.5225, 0.147, 0.461, 0.147, 0.461, 0.372, 0.09421, 0.5225, 0.3289, 0.461, 0.3289, 0.5225, 0.09421, 0.5225, 0.09421, 0.461, 0.3289, 0.461, 0.03512, 0.5225, 0.09421, 0.461, 0.09421, 0.5225, 0.03512, 0.5225, 0.03512, 0.461, 0.09421, 0.461, 0.05387, 0.5225, 0.003872, 0.461, 0.003872, 0.5225, 0.05387, 0.5225, 0.05387, 0.461, 0.003872, 0.461, 0.5225, 0.372, 0.461, 0.1705, 0.5225, 0.1705, 0.5225, 0.372, 0.461, 0.372, 0.461, 0.1705, 0.3289, 0.5225, 0.05387, 0.461, 0.05387, 0.5225, 0.3289, 0.5225, 0.3289, 0.461, 0.05387, 0.461, 0.05387, 0.1705, 0.003872, 0.1282, 0.01196, 0.1271, 0.05387, 0.1705, 0.01196, 0.1271, 0.0195, 0.124, 0.05387, 0.1705, 0.0195, 0.124, 0.02597, 0.1191, 0.05387, 0.1705, 0.02597, 0.1191, 0.03094, 0.1126, 0.09421, 0.147, 0.03094, 0.1126, 0.03406, 0.1051, 0.09421, 0.147, 0.03406, 0.1051, 0.03512, 0.09696, 0.09421, 0.147, 0.05387, 0.1705, 0.03094, 0.1126, 0.05387, 0.372, 0.05387, 0.1705, 0.09421, 0.147, 0.3289, 0.372, 0.09421, 0.147, 0.3289, 0.147, 0.3289, 0.372, 0.05387, 0.372, 0.09421, 0.147, 1.0, 0.9609, 0.9919, 0.03773, 1.0, 0.03906, 1.0, 0.9609, 0.9919, 0.9623, 0.9919, 0.03773, 0.5225, 0.1282, 0.5225, 0.8657, 0.4918, 0.8657, 0.5225, 0.1282, 0.4918, 0.8657, 0.4918, 0.1282, 0.6039, 0.8657, 0.4039, 0.8657, 0.4039, 0.1282, 0.6039, 0.8657, 0.4039, 0.1282, 0.6039, 0.1282, 0.4918, 0.8657, 0.5225, 0.8657, 0.5225, 0.1282, 0.4918, 0.8657, 0.5225, 0.1282, 0.4918, 0.1282, 0.4039, 0.8657, 0.6039, 0.8657, 0.6039, 0.1282, 0.4039, 0.8657, 0.6039, 0.1282, 0.4039, 0.1282, 0.6039, 0.5225, 0.4039, 0.4918, 0.6039, 0.4918, 0.6039, 0.5225, 0.4039, 0.5225, 0.4039, 0.4918, 0.6039, 0.5225, 0.4039, 0.4918, 0.4039, 0.5225, 0.6039, 0.5225, 0.6039, 0.4918, 0.4039, 0.4918, 0.461, 0.8889, 0.461, 0.897, 0.5225, 0.897, 0.461, 0.8889, 0.5225, 0.897, 0.5225, 0.8889, 0.461, 0.8813, 0.5225, 0.8889, 0.5225, 0.8813, 0.461, 0.8813, 0.461, 0.8889, 0.5225, 0.8889, 0.461, 0.8749, 0.5225, 0.8813, 0.5225, 0.8749, 0.461, 0.8749, 0.461, 0.8813, 0.5225, 0.8813, 0.9882, 0.461, 0.9818, 0.5225, 0.9882, 0.5225, 0.9882, 0.461, 0.9882, 0.5225, 0.9958, 0.5225, 0.9882, 0.461, 0.9818, 0.461, 0.9818, 0.5225, 0.9958, 0.461, 0.9958, 0.5225, 1.004, 0.5225, 0.9958, 0.461, 0.9882, 0.461, 0.9958, 0.5225, 1.004, 0.461, 0.9958, 0.461, 1.004, 0.5225, 0.9135, 0.847, 0.9539, 0.622, 0.6789, 0.622, 0.9135, 0.847, 0.6789, 0.622, 0.6789, 0.847, 0.9539, 0.8234, 0.9539, 0.622, 0.9135, 0.847, 0.9768, 0.8813, 0.9539, 0.8234, 0.9135, 0.847, 0.9768, 0.8813, 0.9818, 0.8749, 0.9539, 0.8234, 0.9882, 0.8699, 0.9539, 0.8234, 0.9818, 0.8749, 0.9958, 0.8668, 0.9539, 0.8234, 0.9882, 0.8699, 0.9737, 0.8889, 0.9768, 0.8813, 0.9135, 0.847, 1.004, 0.8657, 0.9539, 0.8234, 0.9958, 0.8668, 0.9726, 0.897, 0.9737, 0.8889, 0.9135, 0.847, 0.9958, 0.461, 1.004, 0.461, 1.004, 0.5225, 0.9958, 0.461, 1.004, 0.5225, 0.9958, 0.5225, 0.9882, 0.461, 0.9958, 0.5225, 0.9882, 0.5225, 0.9882, 0.461, 0.9958, 0.461, 0.9958, 0.5225, 0.9818, 0.461, 0.9882, 0.5225, 0.9818, 0.5225, 0.9818, 0.461, 0.9882, 0.461, 0.9882, 0.5225, 0.461, 0.1126, 0.5225, 0.1191, 0.5225, 0.1126, 0.461, 0.1126, 0.461, 0.1191, 0.5225, 0.1191, 0.461, 0.1051, 0.5225, 0.1126, 0.5225, 0.1051, 0.461, 0.1051, 0.461, 0.1126, 0.5225, 0.1126, 0.461, 0.09696, 0.5225, 0.1051, 0.5225, 0.09696, 0.461, 0.09696, 0.461, 0.1051, 0.5225, 0.1051, 0.9135, 0.147, 0.6789, 0.147, 0.6789, 0.372, 0.9135, 0.147, 0.6789, 0.372, 0.9539, 0.372, 0.9539, 0.1705, 0.9135, 0.147, 0.9539, 0.372, 0.9882, 0.124, 0.9818, 0.1191, 0.9539, 0.1705, 0.9768, 0.1126, 0.9135, 0.147, 0.9539, 0.1705, 0.9768, 0.1126, 0.9539, 0.1705, 0.9818, 0.1191, 0.9958, 0.1271, 0.9882, 0.124, 0.9539, 0.1705, 0.9737, 0.1051, 0.9135, 0.147, 0.9768, 0.1126, 0.9726, 0.09696, 0.9135, 0.147, 0.9737, 0.1051, 1.004, 0.1282, 0.9958, 0.1271, 0.9539, 0.1705, 0.461, 0.1051, 0.461, 0.09696, 0.5225, 0.09696, 0.461, 0.1051, 0.5225, 0.09696, 0.5225, 0.1051, 0.461, 0.1126, 0.5225, 0.1051, 0.5225, 0.1126, 0.461, 0.1126, 0.461, 0.1051, 0.5225, 0.1051, 0.461, 0.1191, 0.5225, 0.1126, 0.5225, 0.1191, 0.461, 0.1191, 0.461, 0.1126, 0.5225, 0.1126, 0.0195, 0.461, 0.02597, 0.5225, 0.0195, 0.5225, 0.0195, 0.461, 0.02597, 0.461, 0.02597, 0.5225, 0.01196, 0.461, 0.0195, 0.5225, 0.01196, 0.5225, 0.01196, 0.461, 0.0195, 0.461, 0.0195, 0.5225, 0.003872, 0.461, 0.01196, 0.5225, 0.003872, 0.5225, 0.003872, 0.461, 0.01196, 0.461, 0.01196, 0.5225, 0.05387, 0.1705, 0.01196, 0.1271, 0.003872, 0.1282, 0.05387, 0.1705, 0.0195, 0.124, 0.01196, 0.1271, 0.05387, 0.1705, 0.02597, 0.1191, 0.0195, 0.124, 0.05387, 0.1705, 0.03094, 0.1126, 0.02597, 0.1191, 0.09421, 0.147, 0.03406, 0.1051, 0.03094, 0.1126, 0.09421, 0.147, 0.03512, 0.09696, 0.03406, 0.1051, 0.09421, 0.147, 0.03094, 0.1126, 0.05387, 0.1705, 0.05387, 0.372, 0.09421, 0.147, 0.05387, 0.1705, 0.3289, 0.372, 0.3289, 0.147, 0.09421, 0.147, 0.3289, 0.372, 0.09421, 0.147, 0.05387, 0.372, 0.01704, 0.7412, 0.0, 1.0, 0.0, 1.0, 0.01704, 0.7412, 0.0, 1.0, 0.01704, 0.7412, 0.06699, 0.5, 0.01704, 0.7412, 0.06699, 0.5, 0.06699, 0.5, 0.01704, 0.7412, 0.01704, 0.7412, 0.1464, 0.2929, 0.06699, 0.5, 0.1464, 0.2929, 0.1464, 0.2929, 0.06699, 0.5, 0.06699, 0.5, 0.25, 0.134, 0.1464, 0.2929, 0.25, 0.134, 0.25, 0.134, 0.1464, 0.2929, 0.1464, 0.2929, 0.3706, 0.03407, 0.25, 0.134, 0.3706, 0.03407, 0.3706, 0.03407, 0.25, 0.134, 0.25, 0.134, 0.5, 0.0, 0.3706, 0.03407, 0.5, 0.0, 0.5, 0.0, 0.3706, 0.03407, 0.3706, 0.03407, 0.6294, 0.03407, 0.5, 0.0, 0.6294, 0.03407, 0.6294, 0.03407, 0.5, 0.0, 0.5, 0.0, 0.75, 0.134, 0.6294, 0.03407, 0.75, 0.134, 0.75, 0.134, 0.6294, 0.03407, 0.6294, 0.03407, 0.8536, 0.2929, 0.75, 0.134, 0.8536, 0.2929, 0.8536, 0.2929, 0.75, 0.134, 0.75, 0.134, 0.933, 0.5, 0.8536, 0.2929, 0.933, 0.5, 0.933, 0.5, 0.8536, 0.2929, 0.8536, 0.2929, 0.983, 0.7412, 0.933, 0.5, 0.983, 0.7412, 0.983, 0.7412, 0.933, 0.5, 0.933, 0.5, 1.0, 1.0, 0.983, 0.7412, 1.0, 1.0, 1.0, 1.0, 0.983, 0.7412, 0.983, 0.7412, 1.0, 1.0, 0.0, 1.0, 0.0, 0.0, 1.0, 1.0, 0.0, 0.0, 1.0, 0.0, 0.2588, 0.0, 0.0, 1.0, 0.0, 0.0, 0.2588, 0.0, 0.2588, 1.0, 0.0, 1.0, 0.5, 0.0, 0.5, 1.0, 0.2588, 1.0, 0.5, 0.0, 0.2588, 1.0, 0.2588, 0.0, 0.7071, 0.0, 0.7071, 1.0, 0.5, 1.0, 0.7071, 0.0, 0.5, 1.0, 0.5, 0.0, 0.866, 0.0, 0.866, 1.0, 0.7071, 1.0, 0.866, 0.0, 0.7071, 1.0, 0.7071, 0.0, 0.9659, 0.0, 0.9659, 1.0, 0.866, 1.0, 0.9659, 0.0, 0.866, 1.0, 0.866, 0.0, 1.0, 0.0, 1.0, 1.0, 0.9659, 1.0, 1.0, 0.0, 0.9659, 1.0, 0.9659, 0.0, 0.0, 1.0, 0.0, 0.0, 1.0, 0.0, 0.0, 1.0, 1.0, 0.0, 1.0, 1.0, 0.03407, 0.0, 0.0, 1.0, 0.0, 0.0, 0.03407, 0.0, 0.03407, 1.0, 0.0, 1.0, 0.134, 0.0, 0.134, 1.0, 0.03407, 1.0, 0.134, 0.0, 0.03407, 1.0, 0.03407, 0.0, 0.2929, 0.0, 0.2929, 1.0, 0.134, 1.0, 0.2929, 0.0, 0.134, 1.0, 0.134, 0.0, 0.5, 0.0, 0.5, 1.0, 0.2929, 1.0, 0.5, 0.0, 0.2929, 1.0, 0.2929, 0.0, 0.7412, 0.0, 0.7412, 1.0, 0.5, 1.0, 0.7412, 0.0, 0.5, 1.0, 0.5, 0.0, 1.0, 0.0, 1.0, 1.0, 0.7412, 1.0, 1.0, 0.0, 0.7412, 1.0, 0.7412, 0.0, 1.0, 1.0, 1.0, 0.0, 0.0, 0.0, 1.0, 1.0, 0.0, 0.0, 0.0, 1.0, 0.7412, 0.0, 1.0, 1.0, 1.0, 0.0, 0.7412, 0.0, 0.7412, 1.0, 1.0, 1.0, 0.5, 0.0, 0.5, 1.0, 0.7412, 1.0, 0.5, 0.0, 0.7412, 1.0, 0.7412, 0.0, 0.2929, 0.0, 0.2929, 1.0, 0.5, 1.0, 0.2929, 0.0, 0.5, 1.0, 0.5, 0.0, 0.134, 0.0, 0.134, 1.0, 0.2929, 1.0, 0.134, 0.0, 0.2929, 1.0, 0.2929, 0.0, 0.03407, 0.0, 0.03407, 1.0, 0.134, 1.0, 0.03407, 0.0, 0.134, 1.0, 0.134, 0.0, 0.0, 0.0, 0.0, 1.0, 0.03407, 1.0, 0.0, 0.0, 0.03407, 1.0, 0.03407, 0.0, 0.0, 1.0, 1.0, 1.0, 1.0, 0.0, 0.0, 1.0, 1.0, 0.0, 0.0, 0.0, 0.9659, 0.0, 1.0, 1.0, 1.0, 0.0, 0.9659, 0.0, 0.9659, 1.0, 1.0, 1.0, 0.866, 0.0, 0.866, 1.0, 0.9659, 1.0, 0.866, 0.0, 0.9659, 1.0, 0.9659, 0.0, 0.7071, 0.0, 0.7071, 1.0, 0.866, 1.0, 0.7071, 0.0, 0.866, 1.0, 0.866, 0.0, 0.5, 0.0, 0.5, 1.0, 0.7071, 1.0, 0.5, 0.0, 0.7071, 1.0, 0.7071, 0.0, 0.2588, 0.0, 0.2588, 1.0, 0.5, 1.0, 0.2588, 0.0, 0.5, 1.0, 0.5, 0.0, 0.0, 0.0, 0.0, 1.0, 0.2588, 1.0, 0.0, 0.0, 0.2588, 1.0, 0.2588, 0.0, 0.05405, 1.0, 0.04006, 0.9976, 0.02703, 0.9904, 0.0, 0.9286, 0.02703, 0.9904, 0.01583, 0.9791, 0.0, 0.9286, 0.01583, 0.9791, 0.007242, 0.9643, 0.0, 0.9286, 0.007242, 0.9643, 0.001842, 0.9471, 0.0, 0.9286, 0.05405, 1.0, 0.02703, 0.9904, 0.1009, 0.8488, 0.05405, 1.0, 0.0, 0.9286, 0.1149, 0.863, 0.05405, 1.0, 0.1009, 0.8488, 0.09013, 0.8304, 0.1009, 0.8488, 0.0, 0.9286, 0.1312, 0.872, 0.05405, 1.0, 0.1149, 0.863, 0.08338, 0.8088, 0.09013, 0.8304, 0.0, 0.9286, 0.1486, 0.875, 0.05405, 1.0, 0.1312, 0.872, 0.08108, 0.7857, 0.08338, 0.8088, 0.0, 0.9286, 0.1661, 0.872, 0.05405, 1.0, 0.1486, 0.875, 0.08338, 0.7626, 0.08108, 0.7857, 0.0, 0.9286, 0.09013, 0.7411, 0.08338, 0.7626, 0.0, 0.9286, 0.1824, 0.863, 0.05405, 1.0, 0.1661, 0.872, 0.0, 0.07143, 0.1486, 0.6964, 0.1312, 0.6995, 0.0, 0.07143, 0.1312, 0.6995, 0.1149, 0.7084, 0.0, 0.07143, 0.1149, 0.7084, 0.1009, 0.7226, 0.0, 0.07143, 0.1009, 0.7226, 0.09013, 0.7411, 0.0, 0.07143, 0.1661, 0.6995, 0.1486, 0.6964, 0.0, 0.07143, 0.09013, 0.7411, 0.0, 0.9286, 0.01583, 0.02092, 0.0, 0.07143, 0.001842, 0.05294, 0.01583, 0.02092, 0.001842, 0.05294, 0.007242, 0.03571, 0.02703, 0.00957, 0.0, 0.07143, 0.01583, 0.02092, 0.05405, 0.0, 0.02703, 0.00957, 0.04006, 0.002434, 0.05405, 0.0, 0.0, 0.07143, 0.02703, 0.00957, 0.05405, 0.0, 0.1964, 0.7226, 0.1824, 0.7084, 0.05405, 0.0, 0.1824, 0.7084, 0.1661, 0.6995, 0.05405, 0.0, 0.1661, 0.6995, 0.0, 0.07143, 0.9459, 1.0, 0.1824, 0.863, 0.1964, 0.8488, 0.9459, 1.0, 0.1964, 0.8488, 0.2072, 0.8304, 0.9459, 1.0, 0.2072, 0.8304, 0.2139, 0.8088, 0.9459, 1.0, 0.2139, 0.8088, 0.2162, 0.7857, 0.9459, 1.0, 0.2162, 0.7857, 0.2139, 0.7626, 0.9459, 1.0, 0.05405, 1.0, 0.1824, 0.863, 0.9982, 0.9471, 0.9928, 0.9643, 0.9842, 0.9791, 1.0, 0.9286, 0.9599, 0.9976, 0.9459, 1.0, 1.0, 0.9286, 0.973, 0.9904, 0.9599, 0.9976, 1.0, 0.9286, 0.9842, 0.9791, 0.973, 0.9904, 1.0, 0.9286, 0.9459, 1.0, 0.2139, 0.7626, 1.0, 0.9286, 0.9982, 0.9471, 0.9842, 0.9791, 1.0, 0.9286, 0.2139, 0.7626, 0.2072, 0.7411, 0.9459, 0.0, 0.1964, 0.7226, 0.05405, 0.0, 0.9459, 0.0, 0.2072, 0.7411, 0.1964, 0.7226, 1.0, 0.07143, 1.0, 0.9286, 0.2072, 0.7411, 1.0, 0.07143, 0.2072, 0.7411, 0.9459, 0.0, 0.9982, 0.05294, 1.0, 0.07143, 0.9459, 0.0, 0.973, 0.00957, 0.9459, 0.0, 0.9599, 0.002434, 0.973, 0.00957, 0.9982, 0.05294, 0.9459, 0.0, 0.9842, 0.02092, 0.9928, 0.03571, 0.9982, 0.05294, 0.9842, 0.02092, 0.9982, 0.05294, 0.973, 0.00957, 0.05405, 1.0, 0.02703, 0.9904, 0.04006, 0.9976, 0.0, 0.9286, 0.01583, 0.9791, 0.02703, 0.9904, 0.0, 0.9286, 0.007242, 0.9643, 0.01583, 0.9791, 0.0, 0.9286, 0.001842, 0.9471, 0.007242, 0.9643, 0.0, 0.9286, 0.02703, 0.9904, 0.05405, 1.0, 0.01583, 0.02092, 0.001842, 0.05294, 0.0, 0.07143, 0.01583, 0.02092, 0.007242, 0.03571, 0.001842, 0.05294, 0.02703, 0.00957, 0.01583, 0.02092, 0.0, 0.07143, 0.05405, 0.0, 0.0, 0.07143, 0.0, 0.9286, 0.05405, 0.0, 0.04006, 0.002434, 0.02703, 0.00957, 0.05405, 0.0, 0.0, 0.9286, 0.05405, 1.0, 0.05405, 0.0, 0.02703, 0.00957, 0.0, 0.07143, 0.9982, 0.9471, 0.9842, 0.9791, 0.9928, 0.9643, 1.0, 0.9286, 0.9459, 1.0, 0.9599, 0.9976, 1.0, 0.9286, 0.9599, 0.9976, 0.973, 0.9904, 1.0, 0.9286, 0.973, 0.9904, 0.9842, 0.9791, 1.0, 0.9286, 0.9842, 0.9791, 0.9982, 0.9471, 0.9459, 0.0, 1.0, 0.9286, 1.0, 0.07143, 0.9459, 0.0, 0.05405, 1.0, 0.9459, 1.0, 0.9459, 0.0, 0.05405, 0.0, 0.05405, 1.0, 0.9459, 0.0, 0.9459, 1.0, 1.0, 0.9286, 0.9982, 0.05294, 0.9459, 0.0, 1.0, 0.07143, 0.973, 0.00957, 0.9599, 0.002434, 0.9459, 0.0, 0.973, 0.00957, 0.9459, 0.0, 0.9982, 0.05294, 0.9842, 0.02092, 0.9982, 0.05294, 0.9928, 0.03571, 0.9842, 0.02092, 0.973, 0.00957, 0.9982, 0.05294, 0.983, 0.2588, 1.0, 0.0, 1.0, 0.0, 0.983, 0.2588, 1.0, 0.0, 0.983, 0.2588, 0.933, 0.5, 0.983, 0.2588, 0.933, 0.5, 0.933, 0.5, 0.983, 0.2588, 0.983, 0.2588, 0.8536, 0.7071, 0.933, 0.5, 0.8536, 0.7071, 0.8536, 0.7071, 0.933, 0.5, 0.933, 0.5, 0.75, 0.866, 0.8536, 0.7071, 0.75, 0.866, 0.75, 0.866, 0.8536, 0.7071, 0.8536, 0.7071, 0.6294, 0.9659, 0.75, 0.866, 0.6294, 0.9659, 0.6294, 0.9659, 0.75, 0.866, 0.75, 0.866, 0.5, 1.0, 0.6294, 0.9659, 0.5, 1.0, 0.5, 1.0, 0.6294, 0.9659, 0.6294, 0.9659, 0.3706, 0.9659, 0.5, 1.0, 0.3706, 0.9659, 0.3706, 0.9659, 0.5, 1.0, 0.5, 1.0, 0.25, 0.866, 0.3706, 0.9659, 0.25, 0.866, 0.25, 0.866, 0.3706, 0.9659, 0.3706, 0.9659, 0.1464, 0.7071, 0.25, 0.866, 0.1464, 0.7071, 0.1464, 0.7071, 0.25, 0.866, 0.25, 0.866, 0.06699, 0.5, 0.1464, 0.7071, 0.06699, 0.5, 0.06699, 0.5, 0.1464, 0.7071, 0.1464, 0.7071, 0.01704, 0.2588, 0.06699, 0.5, 0.01704, 0.2588, 0.01704, 0.2588, 0.06699, 0.5, 0.06699, 0.5, 0.0, 0.0, 0.01704, 0.2588, 0.0, 0.0, 0.0, 0.0, 0.01704, 0.2588, 0.01704, 0.2588, 0.8536, 0.8536, 0.6294, 0.983, 0.5, 1.0, 0.8536, 0.8536, 0.75, 0.933, 0.6294, 0.983, 0.8536, 0.8536, 0.983, 0.6294, 0.933, 0.75, 0.8536, 0.8536, 1.0, 0.5, 0.983, 0.6294, 0.8536, 0.8536, 0.983, 0.3706, 1.0, 0.5, 0.8536, 0.8536, 0.933, 0.25, 0.983, 0.3706, 0.8536, 0.8536, 0.8536, 0.1464, 0.933, 0.25, 0.8536, 0.8536, 0.75, 0.06699, 0.8536, 0.1464, 0.8536, 0.8536, 0.6294, 0.01704, 0.75, 0.06699, 0.8536, 0.8536, 0.5, 0.0, 0.6294, 0.01704, 0.8536, 0.8536, 0.3706, 0.01704, 0.5, 0.0, 0.8536, 0.8536, 0.25, 0.06699, 0.3706, 0.01704, 0.8536, 0.8536, 0.1464, 0.1464, 0.25, 0.06699, 0.8536, 0.8536, 0.06699, 0.25, 0.1464, 0.1464, 0.8536, 0.8536, 0.01704, 0.3706, 0.06699, 0.25, 0.8536, 0.8536, 0.0, 0.5, 0.01704, 0.3706, 0.8536, 0.8536, 0.01704, 0.6294, 0.0, 0.5, 0.8536, 0.8536, 0.06699, 0.75, 0.01704, 0.6294, 0.8536, 0.8536, 0.1464, 0.8536, 0.06699, 0.75, 0.8536, 0.8536, 0.25, 0.933, 0.1464, 0.8536, 0.8536, 0.8536, 0.3706, 0.983, 0.25, 0.933, 0.8536, 0.8536, 0.5, 1.0, 0.3706, 0.983])
me_shape_9_indexedfaceset.materials.append(mat_metal_pins_gold)
me_shape_9_indexedfaceset.materials.append(mat_plastic_chip_detailed)
me_shape_9_indexedfaceset.materials.append(mat_aluminum_lathed)
me_shape_9_indexedfaceset.update()

# ---- objects
ob_shape_9_indexedfaceset = bpy.data.objects.new('SHAPE_9_IndexedFaceSet', me_shape_9_indexedfaceset)

# ---- transforms, parenting, visibility, modifiers, constraints
ob_shape_9_indexedfaceset.location = (-1.776e-15, -5.294e-23, 2.98e-08)
ob_shape_9_indexedfaceset.rotation_euler = (1.571, 0.0, -1.571)
ob_shape_9_indexedfaceset.scale = (2.54, 2.54, 2.54)
_m = ob_shape_9_indexedfaceset.modifiers.new('Auto Smooth', 'NODES')
_m.node_group = ng_auto_smooth
_gi = [s.identifier for s in ng_auto_smooth.interface.items_tree if s.item_type == 'SOCKET' and s.in_out == 'INPUT']
_m[_gi[1]] = 0.5236  # Angle

# ---- collection membership
col_collection.objects.link(ob_shape_9_indexedfaceset)

# ---- scene / render settings (as saved in the file)
scene.frame_start = 1; scene.frame_end = 250; scene.frame_set(1)
scene.render.engine = 'BLENDER_EEVEE_NEXT'
scene.cycles.sampling_pattern = 'TABULATED_SOBOL'
scene.cycles.use_light_tree = False
scene.view_settings.view_transform = 'Filmic'
bpy.context.view_layer.update()

# ---- added for rendering (the .blend has no active camera and no usable light): camera, sun
cam_auto = bpy.data.cameras.new('AutoCamera')
cam_auto.lens = 50.0
cam_auto.sensor_width = 36.0
cam_auto.clip_end = 1000.0
ob_auto_camera = bpy.data.objects.new('AutoCamera', cam_auto)
scene.collection.objects.link(ob_auto_camera)
ob_auto_camera.location = (2.40582, -2.88699, 2.1503)
ob_auto_camera.rotation_euler = (1.09748, -7.21219e-08, 0.694738)
scene.camera = ob_auto_camera
light_auto_sun = bpy.data.lights.new('AutoSun', 'SUN')
light_auto_sun.energy = 3.0
light_auto_sun.angle = 0.0523599
ob_auto_sun = bpy.data.objects.new('AutoSun', light_auto_sun)
scene.collection.objects.link(ob_auto_sun)
ob_auto_sun.rotation_euler = (0.872665, 0.174533, 0.523599)
bpy.context.view_layer.update()
